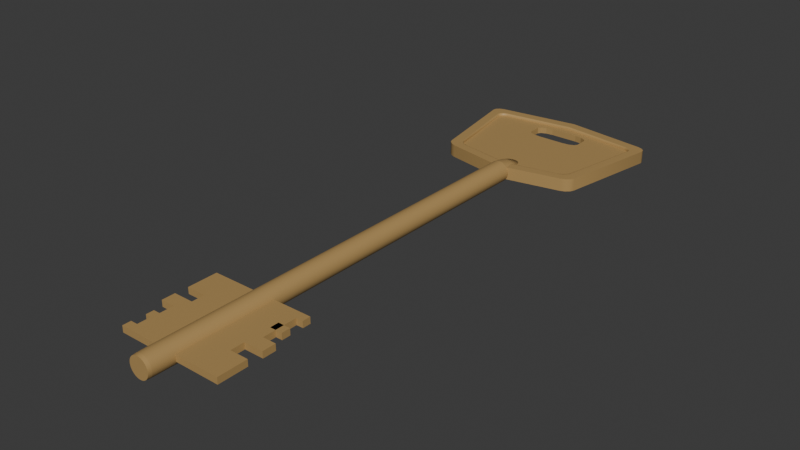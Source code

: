 # Source: key1.blend  (saved by Blender 4.5.87; exported with 4.5.12 LTS)
import bpy
from mathutils import Matrix  # noqa: F401  (used for matrix-valued properties, if any)

bpy.ops.wm.read_factory_settings(use_empty=True)
scene = bpy.context.scene
scene.name = 'Scene'

# ---- materials (node trees are filled in below, after node groups)
mat_gold = bpy.data.materials.new('gold')
mat_gold.alpha_threshold = 0.0
mat_gold.roughness = 0.5
mat_gold.line_color = (0.0, 0.0, 0.0, 1.0)

# ---- material node trees
mat_gold.use_nodes = True; mat_gold.node_tree.nodes.clear()
_N = mat_gold.node_tree.nodes; _L = mat_gold.node_tree.links
n0 = _N.new('ShaderNodeOutputMaterial'); n0.name = 'Material Output'; n0.location = (300, 300)
n1 = _N.new('ShaderNodeBsdfPrincipled'); n1.name = 'Principled BSDF'; n1.location = (10, 300)
n1.inputs[0].default_value = (0.4452, 0.2831, 0.1046, 1.0)
n1.inputs[3].default_value = 1.45
_L.new(n1.outputs[0], n0.inputs[0])
n0.is_active_output = True

# ---- world
world_world = bpy.data.worlds.new('World'); scene.world = world_world
world_world.use_nodes = True; world_world.node_tree.nodes.clear()
_N = world_world.node_tree.nodes; _L = world_world.node_tree.links
n0 = _N.new('ShaderNodeOutputWorld'); n0.name = 'World Output'; n0.location = (300, 300)
n1 = _N.new('ShaderNodeBackground'); n1.name = 'Background'; n1.location = (10, 300)
n1.inputs[0].default_value = (0.05088, 0.05088, 0.05088, 1.0)
_L.new(n1.outputs[0], n0.inputs[0])
n0.is_active_output = True
world_world.color = (0.05088, 0.05088, 0.05088)
world_world.sun_shadow_jitter_overblur = 0.0

# ---- meshes
me_x = bpy.data.meshes.new('Куб')
me_x.from_pydata([(-0.02314, 0.01566, -0.002), (-0.02314, 0.01566, 0.002), (-0.02314, 0.07794, -0.002), (-0.02314, 0.07794, 0.002), (0.02314, 0.01566, -0.002), (0.02314, 0.01566, 0.002), (0.02314, 0.07794, -0.002), (0.02314, 0.07794, 0.002), (-0.02314, 0.03394, -0.002), (-0.02314, 0.03394, 0.002), (0.02314, 0.03394, -0.002), (0.02314, 0.03394, 0.002), (-0.02314, 0.02906, -0.002), (0.02314, 0.02906, 0.002), (-0.02314, 0.02906, 0.002), (0.02314, 0.02906, -0.002), (-0.02314, 0.02084, -0.002), (0.02314, 0.02084, 0.002), (-0.02314, 0.02084, 0.002), (0.02314, 0.02084, -0.002), (-0.03166, 0.01566, -0.002), (-0.03166, 0.01566, 0.002), (-0.03166, 0.02084, -0.002), (-0.03166, 0.02084, 0.002), (-0.03098, 0.03394, -0.002), (-0.03098, 0.03394, 0.002), (-0.03098, 0.02906, -0.002), (-0.03098, 0.02906, 0.002), (0.03447, 0.01566, -0.002), (0.03447, 0.01566, 0.002), (0.03447, 0.03394, -0.002), (0.03447, 0.03394, 0.002), (0.03447, 0.02906, 0.002), (0.03447, 0.02906, -0.002), (0.03447, 0.02084, 0.002), (0.03447, 0.02084, -0.002), (-0.02723, 0.02906, -0.002), (-0.02723, 0.02906, 0.002), (-0.02723, 0.02084, -0.002), (-0.02723, 0.02084, 0.002), (-0.02314, 0.0426, 0.002), (0.02314, 0.0426, -0.002), (-0.02314, 0.0426, -0.002), (0.02314, 0.0426, 0.002), (-0.02314, 0.05093, 0.002), (0.02314, 0.05093, -0.002), (-0.02314, 0.05093, -0.002), (0.02314, 0.05093, 0.002), (-0.03566, 0.0426, 0.002), (-0.03566, 0.0426, -0.002), (-0.03566, 0.05093, 0.002), (-0.03566, 0.05093, -0.002), (-0.0268, 0.03394, -0.002), (-0.0268, 0.03394, 0.002), (-0.0268, 0.0426, 0.002), (-0.0268, 0.0426, -0.002), (0.03498, 0.0426, -0.002), (0.03498, 0.0426, 0.002), (0.03498, 0.05093, -0.002), (0.03498, 0.05093, 0.002), (-0.02314, 0.059, 0.002), (0.02314, 0.059, -0.002), (-0.02314, 0.059, -0.002), (0.02314, 0.059, 0.002), (-0.03532, 0.07794, -0.002), (-0.03532, 0.07794, 0.002), (-0.03532, 0.059, 0.002), (-0.03532, 0.059, -0.002), (-0.02314, 0.06449, 0.002), (0.02314, 0.06449, -0.002), (-0.02314, 0.06449, -0.002), (0.02314, 0.06449, 0.002), (-0.03532, 0.06449, 0.002), (-0.03532, 0.06449, -0.002), (-0.02314, 0.07275, 0.002), (0.02314, 0.07275, -0.002), (-0.03532, 0.07275, 0.002), (-0.02314, 0.07275, -0.002), (0.02314, 0.07275, 0.002), (-0.03532, 0.07275, -0.002), (0.03098, 0.07794, -0.002), (0.03098, 0.07794, 0.002), (0.03098, 0.07275, -0.002), (0.03098, 0.07275, 0.002), (0.03081, 0.059, -0.002), (0.03081, 0.059, 0.002), (0.03081, 0.06449, -0.002), (0.03081, 0.06449, 0.002), (0.02672, 0.05093, -0.002), (0.02672, 0.05093, 0.002), (0.02672, 0.059, -0.002), (0.02672, 0.059, 0.002), (0.02672, 0.06449, -0.002), (0.02672, 0.06449, 0.002), (0.02672, 0.07275, -0.002), (0.02672, 0.07275, 0.002), (0.0, 0.364, 0.004), (0.0, 0.276, 0.004), (0.0, 0.3572, 0.002), (0.0, 0.2828, 0.002), (0.0, 0.276, -0.004), (0.0, 0.364, -0.004), (0.0, 0.3572, -0.002), (0.0, 0.2828, -0.002), (0.0399, 0.2842, 0.004), (0.04626, 0.2897, 0.004), (0.04169, 0.2887, 0.004), (0.0428, 0.2854, 0.004), (0.04513, 0.2874, 0.004), (0.04626, 0.2897, -0.004), (0.0399, 0.2842, -0.004), (0.04169, 0.2887, -0.004), (0.04513, 0.2874, -0.004), (0.0428, 0.2854, -0.004), (0.05723, 0.3517, 0.004), (0.05229, 0.3568, 0.004), (0.05383, 0.353, 0.004), (0.05685, 0.3539, 0.004), (0.05504, 0.3558, 0.004), (0.05229, 0.3568, -0.004), (0.05723, 0.3517, -0.004), (0.05383, 0.353, -0.004), (0.05504, 0.3558, -0.004), (0.05685, 0.3539, -0.004), (0.04169, 0.2887, 0.004), (0.03391, 0.2895, 0.002), (0.04033, 0.295, 0.002), (0.03682, 0.2906, 0.002), (0.03917, 0.2926, 0.002), (0.04169, 0.2887, -0.004), (0.04033, 0.295, -0.002), (0.03391, 0.2895, -0.002), (0.03917, 0.2926, -0.002), (0.03682, 0.2906, -0.002), (0.05383, 0.353, 0.004), (0.04987, 0.3463, 0.002), (0.04497, 0.3514, 0.002), (0.04951, 0.3486, 0.002), (0.04772, 0.3504, 0.002), (0.05383, 0.353, -0.004), (0.04497, 0.3514, -0.002), (0.04987, 0.3463, -0.002), (0.04772, 0.3504, -0.002), (0.04951, 0.3486, -0.002), (0.0, 0.2819, 0.004), (0.0, 0.2828, 0.00388), (0.0, 0.2825, 0.003965), (0.0, 0.3572, 0.00388), (0.0, 0.3582, 0.004), (0.0, 0.3575, 0.003965), (0.04085, 0.2925, 0.004), (0.04033, 0.295, 0.00388), (0.04048, 0.2942, 0.003965), (0.03391, 0.2895, 0.00388), (0.03699, 0.2892, 0.004), (0.03481, 0.2894, 0.003965), (0.03917, 0.2926, 0.00388), (0.04015, 0.2911, 0.004), (0.03946, 0.2922, 0.003965), (0.03682, 0.2906, 0.00388), (0.03872, 0.2899, 0.004), (0.03738, 0.2904, 0.003965), (0.04796, 0.3519, 0.004), (0.04497, 0.3514, 0.00388), (0.04584, 0.3515, 0.003965), (0.04987, 0.3463, 0.00388), (0.05123, 0.3486, 0.004), (0.05027, 0.347, 0.003965), (0.04772, 0.3504, 0.00388), (0.04976, 0.3513, 0.004), (0.04831, 0.3507, 0.003965), (0.04951, 0.3486, 0.00388), (0.05096, 0.35, 0.004), (0.04994, 0.349, 0.003965), (0.0, 0.3582, -0.004), (0.0, 0.3572, -0.00388), (0.0, 0.3575, -0.003965), (0.0, 0.2828, -0.00388), (0.0, 0.2819, -0.004), (0.0, 0.2825, -0.003965), (0.03699, 0.2892, -0.004), (0.03391, 0.2895, -0.00388), (0.03481, 0.2894, -0.003965), (0.04033, 0.295, -0.00388), (0.04085, 0.2925, -0.004), (0.04048, 0.2942, -0.003965), (0.03682, 0.2906, -0.00388), (0.03872, 0.2899, -0.004), (0.03738, 0.2904, -0.003965), (0.03917, 0.2926, -0.00388), (0.04015, 0.2911, -0.004), (0.03946, 0.2922, -0.003965), (0.05123, 0.3486, -0.004), (0.04987, 0.3463, -0.00388), (0.05027, 0.347, -0.003965), (0.04497, 0.3514, -0.00388), (0.04796, 0.3519, -0.004), (0.04584, 0.3515, -0.003965), (0.04951, 0.3486, -0.00388), (0.05096, 0.35, -0.004), (0.04994, 0.349, -0.003965), (0.04772, 0.3504, -0.00388), (0.04976, 0.3513, -0.004), (0.04831, 0.3507, -0.003965), (-0.0399, 0.2842, 0.004), (-0.04626, 0.2897, 0.004), (-0.04169, 0.2887, 0.004), (-0.0428, 0.2854, 0.004), (-0.04513, 0.2874, 0.004), (-0.04626, 0.2897, -0.004), (-0.0399, 0.2842, -0.004), (-0.04169, 0.2887, -0.004), (-0.04513, 0.2874, -0.004), (-0.0428, 0.2854, -0.004), (-0.05723, 0.3517, 0.004), (-0.05229, 0.3568, 0.004), (-0.05383, 0.353, 0.004), (-0.05685, 0.3539, 0.004), (-0.05504, 0.3558, 0.004), (-0.05229, 0.3568, -0.004), (-0.05723, 0.3517, -0.004), (-0.05383, 0.353, -0.004), (-0.05504, 0.3558, -0.004), (-0.05685, 0.3539, -0.004), (-0.04169, 0.2887, 0.004), (-0.03391, 0.2895, 0.002), (-0.04033, 0.295, 0.002), (-0.03682, 0.2906, 0.002), (-0.03917, 0.2926, 0.002), (-0.04169, 0.2887, -0.004), (-0.04033, 0.295, -0.002), (-0.03391, 0.2895, -0.002), (-0.03917, 0.2926, -0.002), (-0.03682, 0.2906, -0.002), (-0.05383, 0.353, 0.004), (-0.04987, 0.3463, 0.002), (-0.04497, 0.3514, 0.002), (-0.04951, 0.3486, 0.002), (-0.04772, 0.3504, 0.002), (-0.05383, 0.353, -0.004), (-0.04497, 0.3514, -0.002), (-0.04987, 0.3463, -0.002), (-0.04772, 0.3504, -0.002), (-0.04951, 0.3486, -0.002), (-0.04085, 0.2925, 0.004), (-0.04033, 0.295, 0.00388), (-0.04048, 0.2942, 0.003965), (-0.03391, 0.2895, 0.00388), (-0.03699, 0.2892, 0.004), (-0.03481, 0.2894, 0.003965), (-0.03917, 0.2926, 0.00388), (-0.04015, 0.2911, 0.004), (-0.03946, 0.2922, 0.003965), (-0.03682, 0.2906, 0.00388), (-0.03872, 0.2899, 0.004), (-0.03738, 0.2904, 0.003965), (-0.04796, 0.3519, 0.004), (-0.04497, 0.3514, 0.00388), (-0.04584, 0.3515, 0.003965), (-0.04987, 0.3463, 0.00388), (-0.05123, 0.3486, 0.004), (-0.05027, 0.347, 0.003965), (-0.04772, 0.3504, 0.00388), (-0.04976, 0.3513, 0.004), (-0.04831, 0.3507, 0.003965), (-0.04951, 0.3486, 0.00388), (-0.05096, 0.35, 0.004), (-0.04994, 0.349, 0.003965), (-0.03699, 0.2892, -0.004), (-0.03391, 0.2895, -0.00388), (-0.03481, 0.2894, -0.003965), (-0.04033, 0.295, -0.00388), (-0.04085, 0.2925, -0.004), (-0.04048, 0.2942, -0.003965), (-0.03682, 0.2906, -0.00388), (-0.03872, 0.2899, -0.004), (-0.03738, 0.2904, -0.003965), (-0.03917, 0.2926, -0.00388), (-0.04015, 0.2911, -0.004), (-0.03946, 0.2922, -0.003965), (-0.05123, 0.3486, -0.004), (-0.04987, 0.3463, -0.00388), (-0.05027, 0.347, -0.003965), (-0.04497, 0.3514, -0.00388), (-0.04796, 0.3519, -0.004), (-0.04584, 0.3515, -0.003965), (-0.04951, 0.3486, -0.00388), (-0.05096, 0.35, -0.004), (-0.04994, 0.349, -0.003965), (-0.04772, 0.3504, -0.00388), (-0.04976, 0.3513, -0.004), (-0.04831, 0.3507, -0.003965), (0.0, 0.2935, 0.002019), (0.001313, 0.2935, 0.00198), (0.002575, 0.2935, 0.001865), (0.003739, 0.2935, 0.001679), (0.004759, 0.2935, 0.001428), (0.005596, 0.2935, 0.001122), (0.006218, 0.2935, 0.0007726), (0.006601, 0.2935, 0.0003939), (0.00673, 0.2935, 4.295e-09), (0.006601, 0.2935, -0.0003939), (0.006218, 0.2935, -0.0007726), (0.005596, 0.2935, -0.001122), (0.004759, 0.2935, -0.001428), (0.003739, 0.2935, -0.001679), (0.002575, 0.2935, -0.001865), (0.001313, 0.2935, -0.00198), (0.0, 0.2935, -0.002019), (-0.001313, 0.2935, -0.00198), (-0.002575, 0.2935, -0.001865), (-0.003739, 0.2935, -0.001679), (-0.004759, 0.2935, -0.001428), (-0.005596, 0.2935, -0.001122), (-0.006218, 0.2935, -0.0007726), (-0.006601, 0.2935, -0.0003939), (-0.00673, 0.2935, 4.295e-09), (-0.006601, 0.2935, 0.0003939), (-0.006218, 0.2935, 0.0007726), (-0.005596, 0.2935, 0.001122), (-0.004759, 0.2935, 0.001428), (-0.003739, 0.2935, 0.001679), (-0.002575, 0.2935, 0.001865), (-0.001313, 0.2935, 0.00198), (0.0, 0.277, 0.00673), (0.001313, 0.277, 0.006601), (0.002575, 0.277, 0.006218), (0.003739, 0.277, 0.005596), (0.004759, 0.277, 0.004759), (0.005596, 0.277, 0.003739), (0.006218, 0.277, 0.002575), (0.006601, 0.277, 0.001313), (0.00673, 0.277, 3.65e-09), (0.006601, 0.277, -0.001313), (0.006218, 0.277, -0.002575), (0.005596, 0.277, -0.003739), (0.004759, 0.277, -0.004759), (0.003739, 0.277, -0.005596), (0.002575, 0.277, -0.006218), (0.001313, 0.277, -0.006601), (0.0, 0.277, -0.00673), (-0.001313, 0.277, -0.006601), (-0.002575, 0.277, -0.006218), (-0.003739, 0.277, -0.005596), (-0.004759, 0.277, -0.004759), (-0.005596, 0.277, -0.003739), (-0.006218, 0.277, -0.002575), (-0.006601, 0.277, -0.001313), (-0.00673, 0.277, 3.65e-09), (-0.006601, 0.277, 0.001313), (-0.006218, 0.277, 0.002575), (-0.005596, 0.277, 0.003739), (-0.004759, 0.277, 0.004759), (-0.003739, 0.277, 0.005596), (-0.002575, 0.277, 0.006218), (-0.001313, 0.277, 0.006601), (0.001313, 0.2841, 0.005281), (0.002575, 0.2841, 0.004974), (0.003739, 0.2841, 0.004477), (0.004759, 0.2841, 0.003807), (0.005596, 0.2841, 0.002991), (0.006218, 0.2841, 0.00206), (0.006601, 0.2841, 0.00105), (0.00673, 0.2841, 3.958e-09), (0.006601, 0.2841, -0.00105), (0.006218, 0.2841, -0.00206), (0.005596, 0.2841, -0.002991), (0.004759, 0.2841, -0.003807), (0.003739, 0.2841, -0.004477), (0.002575, 0.2841, -0.004974), (0.001313, 0.2841, -0.005281), (0.0, 0.2841, -0.005384), (-0.001313, 0.2841, -0.005281), (-0.002575, 0.2841, -0.004974), (-0.003739, 0.2841, -0.004477), (-0.004759, 0.2841, -0.003807), (-0.005596, 0.2841, -0.002991), (-0.006218, 0.2841, -0.00206), (-0.006601, 0.2841, -0.00105), (-0.00673, 0.2841, 3.958e-09), (-0.006601, 0.2841, 0.00105), (-0.006218, 0.2841, 0.00206), (-0.005596, 0.2841, 0.002991), (-0.004759, 0.2841, 0.003807), (-0.003739, 0.2841, 0.004477), (-0.002575, 0.2841, 0.004974), (-0.001313, 0.2841, 0.005281), (0.0, 0.2841, 0.005384), (0.0, -2.866e-06, 0.006392), (0.0, 0.007334, 0.00673), (0.0, 0.002146, 0.006631), (0.001247, -2.866e-06, 0.006269), (0.001313, 0.007334, 0.006601), (0.001294, 0.002146, 0.006504), (0.002446, -2.866e-06, 0.005905), (0.002575, 0.007334, 0.006218), (0.002538, 0.002146, 0.006126), (0.003551, -2.866e-06, 0.005315), (0.003739, 0.007334, 0.005596), (0.003684, 0.002146, 0.005513), (0.00452, -2.866e-06, 0.00452), (0.004759, 0.007334, 0.004759), (0.004689, 0.002146, 0.004689), (0.005315, -2.866e-06, 0.003551), (0.005596, 0.007334, 0.003739), (0.005513, 0.002146, 0.003684), (0.005905, -2.866e-06, 0.002446), (0.006218, 0.007334, 0.002575), (0.006126, 0.002146, 0.002538), (0.006269, -2.866e-06, 0.001247), (0.006601, 0.007334, 0.001313), (0.006504, 0.002146, 0.001294), (0.006392, -2.866e-06, -8.459e-09), (0.00673, 0.007334, -8.139e-09), (0.006631, 0.002146, -8.366e-09), (0.006269, -2.866e-06, -0.001247), (0.006601, 0.007334, -0.001313), (0.006504, 0.002146, -0.001294), (0.005905, -2.866e-06, -0.002446), (0.006218, 0.007334, -0.002575), (0.006126, 0.002146, -0.002538), (0.005315, -2.866e-06, -0.003551), (0.005596, 0.007334, -0.003739), (0.005513, 0.002146, -0.003684), (0.00452, -2.866e-06, -0.00452), (0.004759, 0.007334, -0.004759), (0.004689, 0.002146, -0.004689), (0.003551, -2.866e-06, -0.005315), (0.003739, 0.007334, -0.005596), (0.003684, 0.002146, -0.005513), (0.002446, -2.866e-06, -0.005905), (0.002575, 0.007334, -0.006218), (0.002538, 0.002146, -0.006126), (0.001247, -2.866e-06, -0.006269), (0.001313, 0.007334, -0.006601), (0.001294, 0.002146, -0.006504), (0.0, -2.866e-06, -0.006392), (0.0, 0.007334, -0.00673), (0.0, 0.002146, -0.006631), (-0.001247, -2.866e-06, -0.006269), (-0.001313, 0.007334, -0.006601), (-0.001294, 0.002146, -0.006504), (-0.002446, -2.866e-06, -0.005905), (-0.002575, 0.007334, -0.006218), (-0.002538, 0.002146, -0.006126), (-0.003551, -2.866e-06, -0.005315), (-0.003739, 0.007334, -0.005596), (-0.003684, 0.002146, -0.005513), (-0.00452, -2.866e-06, -0.00452), (-0.004759, 0.007334, -0.004759), (-0.004689, 0.002146, -0.004689), (-0.005315, -2.866e-06, -0.003551), (-0.005596, 0.007334, -0.003739), (-0.005513, 0.002146, -0.003684), (-0.005905, -2.866e-06, -0.002446), (-0.006218, 0.007334, -0.002575), (-0.006126, 0.002146, -0.002538), (-0.006269, -2.866e-06, -0.001247), (-0.006601, 0.007334, -0.001313), (-0.006504, 0.002146, -0.001294), (-0.006392, -2.866e-06, -8.459e-09), (-0.00673, 0.007334, -8.139e-09), (-0.006631, 0.002146, -8.366e-09), (-0.006269, -2.866e-06, 0.001247), (-0.006601, 0.007334, 0.001313), (-0.006504, 0.002146, 0.001294), (-0.005905, -2.866e-06, 0.002446), (-0.006218, 0.007334, 0.002575), (-0.006126, 0.002146, 0.002538), (-0.005315, -2.866e-06, 0.003551), (-0.005596, 0.007334, 0.003739), (-0.005513, 0.002146, 0.003684), (-0.00452, -2.866e-06, 0.00452), (-0.004759, 0.007334, 0.004759), (-0.004689, 0.002146, 0.004689), (-0.003551, -2.866e-06, 0.005315), (-0.003739, 0.007334, 0.005596), (-0.003684, 0.002146, 0.005513), (-0.002446, -2.866e-06, 0.005905), (-0.002575, 0.007334, 0.006218), (-0.002538, 0.002146, 0.006126), (-0.001247, -2.866e-06, 0.006269), (-0.001313, 0.007334, 0.006601), (-0.001294, 0.002146, 0.006504), (0.0, 0.3356, -0.002), (0.0, 0.3514, -0.002), (0.008882, 0.3356, -0.002), (0.008882, 0.3514, -0.002), (0.01332, 0.3361, -0.002), (0.01776, 0.3474, -0.002), (0.01776, 0.3395, -0.002), (0.01657, 0.3375, -0.002), (0.01332, 0.3508, -0.002), (0.01657, 0.3494, -0.002), (0.0, 0.3514, 0.002), (0.0, 0.3356, 0.002), (0.008882, 0.3514, 0.002), (0.008882, 0.3356, 0.002), (0.01332, 0.3361, 0.002), (0.01776, 0.3474, 0.002), (0.01776, 0.3395, 0.002), (0.01657, 0.3375, 0.002), (0.01332, 0.3508, 0.002), (0.01657, 0.3494, 0.002), (-0.01776, 0.3474, -0.002), (-0.01776, 0.3395, -0.002), (-0.01657, 0.3375, -0.002), (-0.01657, 0.3494, -0.002), (-0.008882, 0.3514, -0.002), (-0.01332, 0.3361, -0.002), (-0.008882, 0.3356, -0.002), (-0.01332, 0.3508, -0.002), (-0.01776, 0.3395, 0.002), (-0.01776, 0.3474, 0.002), (-0.01657, 0.3494, 0.002), (-0.01657, 0.3375, 0.002), (-0.008882, 0.3356, 0.002), (-0.008882, 0.3514, 0.002), (-0.01332, 0.3361, 0.002), (-0.01332, 0.3508, 0.002)], [], [(74, 3, 65, 76), (2, 3, 7, 6), (17, 5, 29, 34), (4, 5, 1, 0), (16, 19, 4, 0), (17, 18, 1, 5), (43, 40, 9, 11), (42, 41, 10, 8), (41, 43, 11, 10), (9, 8, 24, 25), (16, 18, 39, 38), (11, 9, 14, 13), (8, 10, 15, 12), (11, 13, 32, 31), (0, 1, 21, 20), (13, 14, 18, 17), (12, 15, 19, 16), (19, 15, 33, 35), (20, 21, 23, 22), (18, 16, 22, 23), (1, 18, 23, 21), (16, 0, 20, 22), (26, 27, 25, 24), (14, 9, 25, 27), (12, 14, 27, 26), (8, 12, 26, 24), (35, 34, 29, 28), (30, 31, 32, 33), (33, 32, 34, 35), (4, 19, 35, 28), (5, 4, 28, 29), (13, 17, 34, 32), (10, 11, 31, 30), (15, 10, 30, 33), (38, 39, 37, 36), (12, 16, 38, 36), (14, 12, 36, 37), (18, 14, 37, 39), (47, 43, 57, 59), (46, 45, 41, 42), (47, 44, 40, 43), (42, 8, 52, 55), (63, 60, 44, 47), (62, 61, 45, 46), (69, 61, 90, 92), (40, 44, 50, 48), (49, 48, 50, 51), (44, 46, 51, 50), (46, 42, 49, 51), (42, 40, 48, 49), (52, 53, 54, 55), (9, 40, 54, 53), (8, 9, 53, 52), (40, 42, 55, 54), (58, 59, 57, 56), (45, 47, 59, 58), (43, 41, 56, 57), (41, 45, 58, 56), (71, 63, 85, 87), (70, 69, 61, 62), (71, 68, 60, 63), (46, 44, 60, 62), (79, 76, 65, 64), (62, 60, 66, 67), (3, 2, 64, 65), (70, 62, 67, 73), (77, 70, 73, 79), (67, 66, 72, 73), (78, 74, 68, 71), (77, 75, 69, 70), (75, 78, 95, 94), (60, 68, 72, 66), (75, 6, 80, 82), (2, 6, 75, 77), (7, 3, 74, 78), (2, 77, 79, 64), (73, 72, 76, 79), (68, 74, 76, 72), (80, 81, 83, 82), (78, 75, 82, 83), (7, 78, 83, 81), (6, 7, 81, 80), (86, 87, 85, 84), (61, 69, 86, 84), (63, 61, 84, 85), (69, 71, 87, 86), (90, 91, 89, 88), (94, 95, 93, 92), (61, 63, 91, 90), (45, 61, 90, 88), (47, 45, 88, 89), (63, 47, 89, 91), (69, 75, 94, 92), (78, 71, 93, 95), (71, 69, 92, 93), (71, 63, 91, 93), (102, 140, 142, 143, 141, 130, 132, 133, 131, 103, 484, 486, 488, 491, 490, 489, 493, 492, 487, 485), (159, 127, 125, 153), (163, 147, 98, 136), (124, 106, 105, 114, 116, 134, 166, 150), (101, 96, 115, 119), (137, 138, 136, 98, 494, 496, 502, 503, 499, 500, 501, 498, 497, 495, 99, 125, 127, 128, 126, 135), (145, 153, 125, 99), (180, 129, 111, 110, 100, 178), (181, 177, 103, 131), (186, 133, 132, 189), (139, 121, 120, 109, 111, 129, 184, 192), (104, 107, 106), (107, 108, 106), (108, 105, 106), (109, 112, 111), (112, 113, 111), (113, 110, 111), (104, 110, 113, 107), (107, 113, 112, 108), (108, 112, 109, 105), (110, 104, 97, 100), (114, 117, 116), (117, 118, 116), (118, 115, 116), (119, 122, 121), (122, 123, 121), (123, 120, 121), (114, 120, 123, 117), (117, 123, 122, 118), (118, 122, 119, 115), (120, 114, 105, 109), (151, 126, 128, 156), (162, 169, 134), (156, 128, 127, 159), (151, 165, 135, 126), (157, 160, 124), (160, 154, 124), (150, 157, 124), (181, 131, 133, 186), (192, 199, 139), (193, 183, 130, 141), (189, 132, 130, 183), (187, 190, 129), (190, 184, 129), (180, 187, 129), (138, 168, 163, 136), (137, 171, 168, 138), (172, 166, 134), (169, 172, 134), (135, 165, 171, 137), (162, 134, 116, 115, 96, 148), (143, 198, 193, 141), (142, 201, 198, 143), (202, 196, 139), (199, 202, 139), (140, 195, 201, 142), (196, 174, 101, 119, 121, 139), (151, 156, 158, 152), (152, 158, 157, 150), (156, 159, 161, 158), (158, 161, 160, 157), (159, 153, 155, 161), (161, 155, 154, 160), (153, 145, 146, 155), (155, 146, 144, 154), (163, 168, 170, 164), (164, 170, 169, 162), (168, 171, 173, 170), (170, 173, 172, 169), (171, 165, 167, 173), (173, 167, 166, 172), (162, 148, 149, 164), (164, 149, 147, 163), (150, 166, 167, 152), (152, 167, 165, 151), (154, 144, 97, 104, 106, 124), (181, 186, 188, 182), (182, 188, 187, 180), (186, 189, 191, 188), (188, 191, 190, 187), (189, 183, 185, 191), (191, 185, 184, 190), (180, 178, 179, 182), (182, 179, 177, 181), (193, 198, 200, 194), (194, 200, 199, 192), (198, 201, 203, 200), (200, 203, 202, 199), (201, 195, 197, 203), (203, 197, 196, 202), (174, 196, 197, 176), (176, 197, 195, 175), (183, 193, 194, 185), (185, 194, 192, 184), (175, 195, 140, 102), (243, 242, 240, 102, 485, 508, 511, 507, 504, 505, 506, 509, 510, 484, 103, 231, 233, 232, 230, 241), (253, 247, 225, 227), (257, 236, 98, 147), (260, 234, 216, 214, 205, 206, 224, 244), (101, 219, 215, 96), (494, 98, 236, 238, 237, 235, 226, 228, 227, 225, 99, 495, 516, 518, 515, 512, 513, 514, 519, 517), (145, 99, 225, 247), (268, 178, 100, 210, 211, 229), (269, 231, 103, 177), (274, 277, 232, 233), (272, 229, 211, 209, 220, 221, 239, 280), (204, 206, 207), (207, 206, 208), (208, 206, 205), (209, 211, 212), (212, 211, 213), (213, 211, 210), (204, 207, 213, 210), (207, 208, 212, 213), (208, 205, 209, 212), (210, 100, 97, 204), (214, 216, 217), (217, 216, 218), (218, 216, 215), (219, 221, 222), (222, 221, 223), (223, 221, 220), (214, 217, 223, 220), (217, 218, 222, 223), (218, 215, 219, 222), (220, 209, 205, 214), (245, 250, 228, 226), (256, 234, 263), (250, 253, 227, 228), (245, 226, 235, 259), (251, 224, 254), (254, 224, 248), (244, 224, 251), (269, 274, 233, 231), (280, 239, 287), (281, 241, 230, 271), (277, 271, 230, 232), (275, 229, 278), (278, 229, 272), (268, 229, 275), (238, 236, 257, 262), (237, 238, 262, 265), (266, 234, 260), (263, 234, 266), (235, 237, 265, 259), (256, 148, 96, 215, 216, 234), (243, 241, 281, 286), (242, 243, 286, 289), (290, 239, 284), (287, 239, 290), (240, 242, 289, 283), (284, 239, 221, 219, 101, 174), (245, 246, 252, 250), (246, 244, 251, 252), (250, 252, 255, 253), (252, 251, 254, 255), (253, 255, 249, 247), (255, 254, 248, 249), (247, 249, 146, 145), (249, 248, 144, 146), (257, 258, 264, 262), (258, 256, 263, 264), (262, 264, 267, 265), (264, 263, 266, 267), (265, 267, 261, 259), (267, 266, 260, 261), (256, 258, 149, 148), (258, 257, 147, 149), (244, 246, 261, 260), (246, 245, 259, 261), (248, 224, 206, 204, 97, 144), (269, 270, 276, 274), (270, 268, 275, 276), (274, 276, 279, 277), (276, 275, 278, 279), (277, 279, 273, 271), (279, 278, 272, 273), (268, 270, 179, 178), (270, 269, 177, 179), (281, 282, 288, 286), (282, 280, 287, 288), (286, 288, 291, 289), (288, 287, 290, 291), (289, 291, 285, 283), (291, 290, 284, 285), (174, 176, 285, 284), (176, 175, 283, 285), (271, 273, 282, 281), (273, 272, 280, 282), (175, 102, 240, 283), (355, 482, 389, 324), (326, 395, 398, 327), (327, 398, 401, 328), (328, 401, 404, 329), (329, 404, 407, 330), (330, 407, 410, 331), (331, 410, 413, 332), (332, 413, 416, 333), (333, 416, 419, 334), (334, 419, 422, 335), (335, 422, 425, 336), (336, 425, 428, 337), (337, 428, 431, 338), (338, 431, 434, 339), (339, 434, 437, 340), (340, 437, 440, 341), (341, 440, 443, 342), (342, 443, 446, 343), (343, 446, 449, 344), (344, 449, 452, 345), (345, 452, 455, 346), (346, 455, 458, 347), (347, 458, 461, 348), (348, 461, 464, 349), (349, 464, 467, 350), (350, 467, 470, 351), (351, 470, 473, 352), (352, 473, 476, 353), (353, 476, 479, 354), (354, 479, 482, 355), (324, 389, 392, 325), (325, 392, 395, 326), (323, 292, 293, 294, 295, 296, 297, 298, 299, 300, 301, 302, 303, 304, 305, 306, 307, 308, 309, 310, 311, 312, 313, 314, 315, 316, 317, 318, 319, 320, 321, 322), (386, 355, 324, 387), (385, 354, 355, 386), (384, 353, 354, 385), (383, 352, 353, 384), (382, 351, 352, 383), (381, 350, 351, 382), (380, 349, 350, 381), (379, 348, 349, 380), (378, 347, 348, 379), (377, 346, 347, 378), (376, 345, 346, 377), (375, 344, 345, 376), (374, 343, 344, 375), (373, 342, 343, 374), (372, 341, 342, 373), (371, 340, 341, 372), (370, 339, 340, 371), (369, 338, 339, 370), (368, 337, 338, 369), (367, 336, 337, 368), (366, 335, 336, 367), (365, 334, 335, 366), (364, 333, 334, 365), (363, 332, 333, 364), (362, 331, 332, 363), (361, 330, 331, 362), (360, 329, 330, 361), (359, 328, 329, 360), (358, 327, 328, 359), (357, 326, 327, 358), (356, 325, 326, 357), (387, 324, 325, 356), (292, 387, 356, 293), (293, 356, 357, 294), (294, 357, 358, 295), (295, 358, 359, 296), (296, 359, 360, 297), (297, 360, 361, 298), (298, 361, 362, 299), (299, 362, 363, 300), (300, 363, 364, 301), (301, 364, 365, 302), (302, 365, 366, 303), (303, 366, 367, 304), (304, 367, 368, 305), (305, 368, 369, 306), (306, 369, 370, 307), (307, 370, 371, 308), (308, 371, 372, 309), (309, 372, 373, 310), (310, 373, 374, 311), (311, 374, 375, 312), (312, 375, 376, 313), (313, 376, 377, 314), (314, 377, 378, 315), (315, 378, 379, 316), (316, 379, 380, 317), (317, 380, 381, 318), (318, 381, 382, 319), (319, 382, 383, 320), (320, 383, 384, 321), (321, 384, 385, 322), (322, 385, 386, 323), (323, 386, 387, 292), (392, 389, 390, 393), (393, 390, 388, 391), (395, 392, 393, 396), (396, 393, 391, 394), (398, 395, 396, 399), (399, 396, 394, 397), (401, 398, 399, 402), (402, 399, 397, 400), (404, 401, 402, 405), (405, 402, 400, 403), (407, 404, 405, 408), (408, 405, 403, 406), (410, 407, 408, 411), (411, 408, 406, 409), (413, 410, 411, 414), (414, 411, 409, 412), (416, 413, 414, 417), (417, 414, 412, 415), (419, 416, 417, 420), (420, 417, 415, 418), (422, 419, 420, 423), (423, 420, 418, 421), (425, 422, 423, 426), (426, 423, 421, 424), (428, 425, 426, 429), (429, 426, 424, 427), (431, 428, 429, 432), (432, 429, 427, 430), (434, 431, 432, 435), (435, 432, 430, 433), (437, 434, 435, 438), (438, 435, 433, 436), (440, 437, 438, 441), (441, 438, 436, 439), (443, 440, 441, 444), (444, 441, 439, 442), (446, 443, 444, 447), (447, 444, 442, 445), (449, 446, 447, 450), (450, 447, 445, 448), (452, 449, 450, 453), (453, 450, 448, 451), (455, 452, 453, 456), (456, 453, 451, 454), (458, 455, 456, 459), (459, 456, 454, 457), (461, 458, 459, 462), (462, 459, 457, 460), (464, 461, 462, 465), (465, 462, 460, 463), (467, 464, 465, 468), (468, 465, 463, 466), (470, 467, 468, 471), (471, 468, 466, 469), (473, 470, 471, 474), (474, 471, 469, 472), (476, 473, 474, 477), (477, 474, 472, 475), (479, 476, 477, 480), (480, 477, 475, 478), (482, 479, 480, 483), (483, 480, 478, 481), (389, 482, 483, 390), (390, 483, 481, 388), (478, 481, 388, 391, 394, 397, 400, 403, 406, 409, 412, 415, 418, 421, 424, 427, 430, 433, 436, 439, 442, 445, 448, 451, 454, 457, 460, 463, 466, 469, 472, 475), (519, 511, 508, 517), (514, 507, 511, 519), (513, 504, 507, 514), (485, 487, 496, 494, 517, 508), (493, 489, 499, 503), (502, 492, 493, 503), (496, 487, 492, 502), (512, 505, 504, 513), (488, 486, 497, 498), (491, 488, 498, 501), (490, 491, 501, 500), (489, 490, 500, 499), (510, 509, 518, 516), (509, 506, 515, 518), (515, 506, 505, 512), (486, 484, 510, 516, 495, 497)])
me_x.polygons.foreach_set('use_smooth', [0, 0, 0, 0, 0, 0, 0, 0, 0, 0, 0, 0, 0, 0, 0, 0, 0, 0, 0, 0, 0, 0, 0, 0, 0, 0, 0, 0, 0, 0, 0, 0, 0, 0, 0, 0, 0, 0, 0, 0, 0, 0, 0, 0, 0, 0, 0, 0, 0, 0, 0, 0, 0, 0, 0, 0, 0, 0, 0, 0, 0, 0, 0, 0, 0, 0, 0, 0, 0, 0, 0, 0, 0, 0, 0, 0, 0, 0, 0, 0, 0, 0, 0, 0, 0, 0, 0, 0, 0, 0, 0, 0, 0, 0, 0, 0, 1, 1, 1, 1, 1, 1, 1, 1, 1, 1, 1, 1, 1, 1, 1, 1, 1, 1, 1, 1, 1, 1, 1, 1, 1, 1, 1, 1, 1, 1, 1, 1, 1, 1, 1, 1, 1, 1, 1, 1, 1, 1, 1, 1, 1, 1, 1, 1, 1, 1, 1, 1, 1, 1, 1, 1, 1, 1, 1, 1, 1, 1, 1, 1, 1, 1, 1, 1, 1, 1, 1, 1, 1, 1, 1, 1, 1, 1, 1, 1, 1, 1, 1, 1, 1, 1, 1, 1, 1, 1, 1, 1, 1, 1, 1, 1, 1, 1, 1, 1, 1, 1, 1, 1, 1, 1, 1, 1, 1, 1, 1, 1, 1, 1, 1, 1, 1, 1, 1, 1, 1, 1, 1, 1, 1, 1, 1, 1, 1, 1, 1, 1, 1, 1, 1, 1, 1, 1, 1, 1, 1, 1, 1, 1, 1, 1, 1, 1, 1, 1, 1, 1, 1, 1, 1, 1, 1, 1, 1, 1, 1, 1, 1, 1, 1, 1, 1, 1, 1, 1, 1, 1, 1, 1, 1, 1, 1, 1, 1, 1, 1, 1, 1, 1, 1, 1, 1, 1, 1, 1, 1, 1, 1, 1, 1, 1, 1, 1, 1, 1, 1, 1, 1, 1, 1, 1, 1, 1, 1, 1, 1, 1, 1, 1, 1, 1, 1, 1, 1, 1, 1, 1, 1, 1, 1, 1, 1, 1, 1, 1, 1, 1, 1, 1, 1, 1, 1, 1, 1, 1, 1, 1, 1, 1, 1, 1, 1, 1, 1, 1, 1, 1, 1, 1, 1, 1, 1, 1, 1, 1, 1, 1, 1, 1, 1, 1, 1, 1, 1, 1, 1, 1, 1, 1, 1, 1, 1, 1, 1, 1, 1, 1, 1, 1, 1, 1, 1, 1, 1, 1, 1, 1, 1, 1, 1, 1, 1, 1, 1, 1, 1, 1, 1, 1, 1, 1, 1, 1, 1, 1, 1, 1, 1, 1, 1, 1, 1, 1, 1, 1, 1, 1, 1, 1, 1, 1, 1, 1, 1, 1, 1, 1, 1, 1, 1, 1, 1, 1, 1, 1, 1, 1, 1, 1, 1, 1, 1, 1, 1, 1, 1, 1, 0, 0, 0, 0, 0, 0, 0, 0, 0, 0, 0, 0, 0, 0, 0, 0])
_k = set([(96, 115), (96, 215), (97, 100), (97, 104), (97, 204), (98, 136), (98, 236), (99, 125), (99, 225), (100, 110), (100, 210), (101, 119), (101, 219), (102, 140), (102, 240), (103, 131), (103, 231), (104, 107), (105, 108), (105, 114), (107, 108), (109, 112), (109, 120), (110, 113), (112, 113), (114, 117), (115, 118), (117, 118), (119, 122), (120, 123), (122, 123), (125, 127), (126, 128), (126, 135), (127, 128), (130, 132), (130, 141), (131, 133), (132, 133), (135, 137), (136, 138), (137, 138), (140, 142), (141, 143), (142, 143), (144, 154), (144, 248), (146, 155), (146, 249), (148, 162), (148, 256), (149, 164), (149, 258), (150, 166), (152, 158), (152, 167), (155, 161), (158, 161), (164, 170), (167, 173), (170, 173), (174, 196), (174, 284), (176, 197), (176, 285), (178, 180), (178, 268), (179, 182), (179, 270), (182, 188), (184, 192), (185, 191), (185, 194), (188, 191), (194, 200), (197, 203), (200, 203), (204, 207), (205, 208), (205, 214), (207, 208), (209, 212), (209, 220), (210, 213), (212, 213), (214, 217), (215, 218), (217, 218), (219, 222), (220, 223), (222, 223), (225, 227), (226, 228), (226, 235), (227, 228), (230, 232), (230, 241), (231, 233), (232, 233), (235, 237), (236, 238), (237, 238), (240, 242), (241, 243), (242, 243), (244, 260), (246, 252), (246, 261), (249, 255), (252, 255), (258, 264), (261, 267), (264, 267), (270, 276), (272, 280), (273, 279), (273, 282), (276, 279), (282, 288), (285, 291), (288, 291), (298, 299), (299, 300), (299, 362), (300, 301), (301, 302), (301, 364), (314, 315), (315, 316), (315, 378), (316, 317), (317, 318), (317, 380), (324, 325), (324, 355), (325, 326), (326, 327), (327, 328), (328, 329), (329, 330), (334, 335), (335, 336), (336, 337), (337, 338), (338, 339), (339, 340), (340, 341), (341, 342), (342, 343), (343, 344), (344, 345), (345, 346), (350, 351), (351, 352), (352, 353), (353, 354), (354, 355), (388, 391), (388, 481), (390, 393), (390, 483), (391, 394), (393, 396), (394, 397), (396, 399), (397, 400), (399, 402), (400, 403), (402, 405), (403, 406), (405, 408), (406, 409), (408, 411), (409, 412), (411, 414), (412, 415), (414, 417), (415, 418), (417, 420), (418, 421), (420, 423), (421, 424), (423, 426), (424, 427), (426, 429), (427, 430), (429, 432), (430, 433), (432, 435), (433, 436), (435, 438), (436, 439), (438, 441), (439, 442), (441, 444), (442, 445), (444, 447), (445, 448), (447, 450), (448, 451), (450, 453), (451, 454), (453, 456), (454, 457), (456, 459), (457, 460), (459, 462), (460, 463), (462, 465), (463, 466), (465, 468), (466, 469), (468, 471), (469, 472), (471, 474), (472, 475), (474, 477), (475, 478), (477, 480), (478, 481), (480, 483)])
me_x.attributes.new('sharp_edge', 'BOOLEAN', 'EDGE').data.foreach_set('value', [ (min(e.vertices), max(e.vertices)) in _k for e in me_x.edges])
_uv = me_x.uv_layers.new(name='UVКарта')
_uv.uv.foreach_set('vector', [0.875, 0.5208, 0.875, 0.5, 0.875, 0.5, 0.875, 0.5208, 0.375, 0.25, 0.625, 0.25, 0.625, 0.5, 0.375, 0.5, 0.625, 0.7292, 0.625, 0.75, 0.625, 0.75, 0.625, 0.7292, 0.375, 0.75, 0.625, 0.75, 0.625, 1.0, 0.375, 1.0, 0.125, 0.7292, 0.375, 0.7292, 0.375, 0.75, 0.125, 0.75, 0.625, 0.7292, 0.875, 0.7292, 0.875, 0.75, 0.625, 0.75, 0.625, 0.6419, 0.875, 0.6419, 0.875, 0.6766, 0.625, 0.6766, 0.125, 0.6419, 0.375, 0.6419, 0.375, 0.6766, 0.125, 0.6766, 0.375, 0.6419, 0.625, 0.6419, 0.625, 0.6766, 0.375, 0.6766, 0.625, 0.07336, 0.375, 0.07336, 0.375, 0.07336, 0.625, 0.07336, 0.375, 0.02079, 0.625, 0.02079, 0.625, 0.02079, 0.375, 0.02079, 0.625, 0.6766, 0.875, 0.6766, 0.875, 0.6962, 0.625, 0.6962, 0.125, 0.6766, 0.375, 0.6766, 0.375, 0.6962, 0.125, 0.6962, 0.625, 0.6766, 0.625, 0.6962, 0.625, 0.6962, 0.625, 0.6766, 0.375, 1.0, 0.625, 1.0, 0.625, 1.0, 0.375, 1.0, 0.625, 0.6962, 0.875, 0.6962, 0.875, 0.7292, 0.625, 0.7292, 0.125, 0.6962, 0.375, 0.6962, 0.375, 0.7292, 0.125, 0.7292, 0.375, 0.7292, 0.375, 0.6962, 0.375, 0.6962, 0.375, 0.7292, 0.375, 0.0, 0.625, 0.0, 0.625, 0.02079, 0.375, 0.02079, 0.625, 0.02079, 0.375, 0.02079, 0.375, 0.02079, 0.625, 0.02079, 0.875, 0.75, 0.875, 0.7292, 0.875, 0.7292, 0.875, 0.75, 0.125, 0.7292, 0.125, 0.75, 0.125, 0.75, 0.125, 0.7292, 0.375, 0.0538, 0.625, 0.0538, 0.625, 0.07336, 0.375, 0.07336, 0.875, 0.6962, 0.875, 0.6766, 0.875, 0.6766, 0.875, 0.6962, 0.375, 0.0538, 0.625, 0.0538, 0.625, 0.0538, 0.375, 0.0538, 0.125, 0.6766, 0.125, 0.6962, 0.125, 0.6962, 0.125, 0.6766, 0.375, 0.7292, 0.625, 0.7292, 0.625, 0.75, 0.375, 0.75, 0.375, 0.6766, 0.625, 0.6766, 0.625, 0.6962, 0.375, 0.6962, 0.375, 0.6962, 0.625, 0.6962, 0.625, 0.7292, 0.375, 0.7292, 0.375, 0.75, 0.375, 0.7292, 0.375, 0.7292, 0.375, 0.75, 0.625, 0.75, 0.375, 0.75, 0.375, 0.75, 0.625, 0.75, 0.625, 0.6962, 0.625, 0.7292, 0.625, 0.7292, 0.625, 0.6962, 0.375, 0.6766, 0.625, 0.6766, 0.625, 0.6766, 0.375, 0.6766, 0.375, 0.6962, 0.375, 0.6766, 0.375, 0.6766, 0.375, 0.6962, 0.375, 0.02079, 0.625, 0.02079, 0.625, 0.0538, 0.375, 0.0538, 0.125, 0.6962, 0.125, 0.7292, 0.125, 0.7292, 0.125, 0.6962, 0.625, 0.0538, 0.375, 0.0538, 0.375, 0.0538, 0.625, 0.0538, 0.875, 0.7292, 0.875, 0.6962, 0.875, 0.6962, 0.875, 0.7292, 0.625, 0.6084, 0.625, 0.6419, 0.625, 0.6419, 0.625, 0.6084, 0.125, 0.6084, 0.375, 0.6084, 0.375, 0.6419, 0.125, 0.6419, 0.625, 0.6084, 0.875, 0.6084, 0.875, 0.6419, 0.625, 0.6419, 0.125, 0.6419, 0.125, 0.6766, 0.125, 0.6766, 0.125, 0.6419, 0.625, 0.576, 0.875, 0.576, 0.875, 0.6084, 0.625, 0.6084, 0.125, 0.576, 0.375, 0.576, 0.375, 0.6084, 0.125, 0.6084, 0.375, 0.554, 0.375, 0.576, 0.375, 0.576, 0.375, 0.554, 0.875, 0.6419, 0.875, 0.6084, 0.875, 0.6084, 0.875, 0.6419, 0.375, 0.1081, 0.625, 0.1081, 0.625, 0.1416, 0.375, 0.1416, 0.625, 0.1416, 0.375, 0.1416, 0.375, 0.1416, 0.625, 0.1416, 0.125, 0.6084, 0.125, 0.6419, 0.125, 0.6419, 0.125, 0.6084, 0.375, 0.1081, 0.625, 0.1081, 0.625, 0.1081, 0.375, 0.1081, 0.375, 0.07336, 0.625, 0.07336, 0.625, 0.1081, 0.375, 0.1081, 0.875, 0.6766, 0.875, 0.6419, 0.875, 0.6419, 0.875, 0.6766, 0.375, 0.07336, 0.625, 0.07336, 0.625, 0.07336, 0.375, 0.07336, 0.625, 0.1081, 0.375, 0.1081, 0.375, 0.1081, 0.625, 0.1081, 0.375, 0.6084, 0.625, 0.6084, 0.625, 0.6419, 0.375, 0.6419, 0.375, 0.6084, 0.625, 0.6084, 0.625, 0.6084, 0.375, 0.6084, 0.625, 0.6419, 0.375, 0.6419, 0.375, 0.6419, 0.625, 0.6419, 0.375, 0.6419, 0.375, 0.6084, 0.375, 0.6084, 0.375, 0.6419, 0.625, 0.554, 0.625, 0.576, 0.625, 0.576, 0.625, 0.554, 0.125, 0.554, 0.375, 0.554, 0.375, 0.576, 0.125, 0.576, 0.625, 0.554, 0.875, 0.554, 0.875, 0.576, 0.625, 0.576, 0.375, 0.1416, 0.625, 0.1416, 0.625, 0.174, 0.375, 0.174, 0.375, 0.2292, 0.625, 0.2292, 0.625, 0.25, 0.375, 0.25, 0.375, 0.174, 0.625, 0.174, 0.625, 0.174, 0.375, 0.174, 0.625, 0.25, 0.375, 0.25, 0.375, 0.25, 0.625, 0.25, 0.125, 0.554, 0.125, 0.576, 0.125, 0.576, 0.125, 0.554, 0.125, 0.5208, 0.125, 0.554, 0.125, 0.554, 0.125, 0.5208, 0.375, 0.174, 0.625, 0.174, 0.625, 0.196, 0.375, 0.196, 0.625, 0.5208, 0.875, 0.5208, 0.875, 0.554, 0.625, 0.554, 0.125, 0.5208, 0.375, 0.5208, 0.375, 0.554, 0.125, 0.554, 0.375, 0.5208, 0.625, 0.5208, 0.625, 0.5208, 0.375, 0.5208, 0.875, 0.576, 0.875, 0.554, 0.875, 0.554, 0.875, 0.576, 0.375, 0.5208, 0.375, 0.5, 0.375, 0.5, 0.375, 0.5208, 0.125, 0.5, 0.375, 0.5, 0.375, 0.5208, 0.125, 0.5208, 0.625, 0.5, 0.875, 0.5, 0.875, 0.5208, 0.625, 0.5208, 0.125, 0.5, 0.125, 0.5208, 0.125, 0.5208, 0.125, 0.5, 0.375, 0.196, 0.625, 0.196, 0.625, 0.2292, 0.375, 0.2292, 0.875, 0.554, 0.875, 0.5208, 0.875, 0.5208, 0.875, 0.554, 0.375, 0.5, 0.625, 0.5, 0.625, 0.5208, 0.375, 0.5208, 0.625, 0.5208, 0.375, 0.5208, 0.375, 0.5208, 0.625, 0.5208, 0.625, 0.5, 0.625, 0.5208, 0.625, 0.5208, 0.625, 0.5, 0.375, 0.5, 0.625, 0.5, 0.625, 0.5, 0.375, 0.5, 0.375, 0.554, 0.625, 0.554, 0.625, 0.576, 0.375, 0.576, 0.375, 0.576, 0.375, 0.554, 0.375, 0.554, 0.375, 0.576, 0.625, 0.576, 0.375, 0.576, 0.375, 0.576, 0.625, 0.576, 0.375, 0.554, 0.625, 0.554, 0.625, 0.554, 0.375, 0.554, 0.375, 0.576, 0.625, 0.576, 0.625, 0.6084, 0.375, 0.6084, 0.375, 0.5208, 0.625, 0.5208, 0.625, 0.554, 0.375, 0.554, 0.375, 0.576, 0.625, 0.576, 0.625, 0.576, 0.375, 0.576, 0.375, 0.6084, 0.375, 0.576, 0.375, 0.576, 0.375, 0.6084, 0.625, 0.6084, 0.375, 0.6084, 0.375, 0.6084, 0.625, 0.6084, 0.625, 0.576, 0.625, 0.6084, 0.625, 0.6084, 0.625, 0.576, 0.375, 0.554, 0.375, 0.5208, 0.375, 0.5208, 0.375, 0.554, 0.625, 0.5208, 0.625, 0.554, 0.625, 0.554, 0.625, 0.5208, 0.625, 0.554, 0.375, 0.554, 0.375, 0.554, 0.625, 0.554, 0.625, 0.554, 0.625, 0.576, 0.625, 0.576, 0.625, 0.554, 0.0, 0.0, 0.0, 0.0, 0.0, 0.0, 0.0, 0.0, 0.0, 0.0, 0.0, 0.0, 0.0, 0.0, 0.0, 0.0, 0.0, 0.0, 0.0, 0.0, 0.0, 0.0, 0.0, 0.0, 0.0, 0.0, 0.0, 0.0, 0.0, 0.0, 0.0, 0.0, 0.0, 0.0, 0.0, 0.0, 0.0, 0.0, 0.0, 0.0, 0.0, 0.0, 0.0, 0.0, 0.0, 0.0, 0.0, 0.0, 0.0, 0.0, 0.0, 0.0, 0.0, 0.0, 0.0, 0.0, 0.0, 0.0, 0.0, 0.0, 0.0, 0.0, 0.0, 0.0, 0.0, 0.0, 0.0, 0.0, 0.0, 0.0, 0.0, 0.0, 0.0, 0.0, 0.0, 0.0, 0.0, 0.0, 0.0, 0.0, 0.0, 0.0, 0.0, 0.0, 0.0, 0.0, 0.0, 0.0, 0.0, 0.0, 0.0, 0.0, 0.0, 0.0, 0.0, 0.0, 0.0, 0.0, 0.0, 0.0, 0.0, 0.0, 0.0, 0.0, 0.0, 0.0, 0.0, 0.0, 0.0, 0.0, 0.0, 0.0, 0.0, 0.0, 0.0, 0.0, 0.0, 0.0, 0.0, 0.0, 0.0, 0.0, 0.0, 0.0, 0.0, 0.0, 0.0, 0.0, 0.0, 0.0, 0.0, 0.0, 0.0, 0.0, 0.0, 0.0, 0.0, 0.0, 0.0, 0.0, 0.0, 0.0, 0.0, 0.0, 0.0, 0.0, 0.0, 0.0, 0.0, 0.0, 0.0, 0.0, 0.0, 0.0, 0.0, 0.0, 0.0, 0.0, 0.0, 0.0, 0.0, 0.0, 0.0, 0.0, 0.0, 0.0, 0.0, 0.0, 0.0, 0.0, 0.0, 0.0, 0.0, 0.0, 0.0, 0.0, 0.0, 0.0, 0.0, 0.0, 0.0, 0.0, 0.0, 0.0, 0.0, 0.0, 0.0, 0.0, 0.0, 0.0, 0.0, 0.0, 0.0, 0.0, 0.0, 0.0, 0.0, 0.0, 0.0, 0.0, 0.0, 0.0, 0.0, 0.0, 0.0, 0.0, 0.0, 0.0, 0.0, 0.0, 0.0, 0.0, 0.0, 0.0, 0.0, 0.0, 0.0, 0.0, 0.0, 0.0, 0.0, 0.0, 0.0, 0.0, 0.0, 0.0, 0.0, 0.0, 0.0, 0.0, 0.0, 0.0, 0.0, 0.0, 0.0, 0.0, 0.0, 0.0, 0.0, 0.0, 0.0, 0.0, 0.0, 0.0, 0.0, 0.0, 0.0, 0.0, 0.0, 0.0, 0.0, 0.0, 0.0, 0.0, 0.0, 0.0, 0.0, 0.0, 0.0, 0.0, 0.0, 0.0, 0.0, 0.0, 0.0, 0.0, 0.0, 0.0, 0.0, 0.0, 0.0, 0.0, 0.0, 0.0, 0.0, 0.0, 0.0, 0.0, 0.0, 0.0, 0.0, 0.0, 0.0, 0.0, 0.0, 0.0, 0.0, 0.0, 0.0, 0.0, 0.0, 0.0, 0.0, 0.0, 0.0, 0.0, 0.0, 0.0, 0.0, 0.0, 0.0, 0.0, 0.0, 0.0, 0.0, 0.0, 0.0, 0.0, 0.0, 0.0, 0.0, 0.0, 0.0, 0.0, 0.0, 0.0, 0.0, 0.0, 0.0, 0.0, 0.0, 0.0, 0.0, 0.0, 0.0, 0.0, 0.0, 0.0, 0.0, 0.0, 0.0, 0.0, 0.0, 0.0, 0.0, 0.0, 0.0, 0.0, 0.0, 0.0, 0.0, 0.0, 0.0, 0.0, 0.0, 0.0, 0.0, 0.0, 0.0, 0.0, 0.0, 0.0, 0.0, 0.0, 0.0, 0.0, 0.0, 0.0, 0.0, 0.0, 0.0, 0.0, 0.0, 0.0, 0.0, 0.0, 0.0, 0.0, 0.0, 0.0, 0.0, 0.0, 0.0, 0.0, 0.0, 0.0, 0.0, 0.0, 0.0, 0.0, 0.0, 0.0, 0.0, 0.0, 0.0, 0.0, 0.0, 0.0, 0.0, 0.0, 0.0, 0.0, 0.0, 0.0, 0.0, 0.0, 0.0, 0.0, 0.0, 0.0, 0.0, 0.0, 0.0, 0.0, 0.0, 0.0, 0.0, 0.0, 0.0, 0.0, 0.0, 0.0, 0.0, 0.0, 0.0, 0.0, 0.0, 0.0, 0.0, 0.0, 0.0, 0.0, 0.0, 0.0, 0.0, 0.0, 0.0, 0.0, 0.0, 0.0, 0.0, 0.0, 0.0, 0.0, 0.0, 0.0, 0.0, 0.0, 0.0, 0.0, 0.0, 0.0, 0.0, 0.0, 0.0, 0.0, 0.0, 0.0, 0.0, 0.0, 0.0, 0.0, 0.0, 0.0, 0.0, 0.0, 0.0, 0.0, 0.0, 0.0, 0.0, 0.0, 0.0, 0.0, 0.0, 0.0, 0.0, 0.0, 0.0, 0.0, 0.0, 0.0, 0.0, 0.0, 0.0, 0.0, 0.0, 0.0, 0.0, 0.0, 0.0, 0.0, 0.0, 0.0, 0.0, 0.0, 0.0, 0.0, 0.0, 0.0, 0.0, 0.0, 0.0, 0.0, 0.0, 0.0, 0.0, 0.0, 0.0, 0.0, 0.0, 0.0, 0.0, 0.0, 0.0, 0.0, 0.0, 0.0, 0.0, 0.0, 0.0, 0.0, 0.0, 0.0, 0.0, 0.0, 0.0, 0.0, 0.0, 0.0, 0.0, 0.0, 0.0, 0.0, 0.0, 0.0, 0.0, 0.0, 0.0, 0.0, 0.0, 0.0, 0.0, 0.0, 0.0, 0.0, 0.0, 0.0, 0.0, 0.0, 0.0, 0.0, 0.0, 0.0, 0.0, 0.0, 0.0, 0.0, 0.0, 0.0, 0.0, 0.0, 0.0, 0.0, 0.0, 0.0, 0.0, 0.0, 0.0, 0.0, 0.0, 0.0, 0.0, 0.0, 0.0, 0.0, 0.0, 0.0, 0.0, 0.0, 0.0, 0.0, 0.0, 0.0, 0.0, 0.0, 0.0, 0.0, 0.0, 0.0, 0.0, 0.0, 0.0, 0.0, 0.0, 0.0, 0.0, 0.0, 0.0, 0.0, 0.0, 0.0, 0.0, 0.0, 0.0, 0.0, 0.0, 0.0, 0.0, 0.0, 0.0, 0.0, 0.0, 0.0, 0.0, 0.0, 0.0, 0.0, 0.0, 0.0, 0.0, 0.0, 0.0, 0.0, 0.0, 0.0, 0.0, 0.0, 0.0, 0.0, 0.0, 0.0, 0.0, 0.0, 0.0, 0.0, 0.0, 0.0, 0.0, 0.0, 0.0, 0.0, 0.0, 0.0, 0.0, 0.0, 0.0, 0.0, 0.0, 0.0, 0.0, 0.0, 0.0, 0.0, 0.0, 0.0, 0.0, 0.0, 0.0, 0.0, 0.0, 0.0, 0.0, 0.0, 0.0, 0.0, 0.0, 0.0, 0.0, 0.0, 0.0, 0.0, 0.0, 0.0, 0.0, 0.0, 0.0, 0.0, 0.0, 0.0, 0.0, 0.0, 0.0, 0.0, 0.0, 0.0, 0.0, 0.0, 0.0, 0.0, 0.0, 0.0, 0.0, 0.0, 0.0, 0.0, 0.0, 0.0, 0.0, 0.0, 0.0, 0.0, 0.0, 0.0, 0.0, 0.0, 0.0, 0.0, 0.0, 0.0, 0.0, 0.0, 0.0, 0.0, 0.0, 0.0, 0.0, 0.0, 0.0, 0.0, 0.0, 0.0, 0.0, 0.0, 0.0, 0.0, 0.0, 0.0, 0.0, 0.0, 0.0, 0.0, 0.0, 0.0, 0.0, 0.0, 0.0, 0.0, 0.0, 0.0, 0.0, 0.0, 0.0, 0.0, 0.0, 0.0, 0.0, 0.0, 0.0, 0.0, 0.0, 0.0, 0.0, 0.0, 0.0, 0.0, 0.0, 0.0, 0.0, 0.0, 0.0, 0.0, 0.0, 0.0, 0.0, 0.0, 0.0, 0.0, 0.0, 0.0, 0.0, 0.0, 0.0, 0.0, 0.0, 0.0, 0.0, 0.0, 0.0, 0.0, 0.0, 0.0, 0.0, 0.0, 0.0, 0.0, 0.0, 0.0, 0.0, 0.0, 0.0, 0.0, 0.0, 0.0, 0.0, 0.0, 0.0, 0.0, 0.0, 0.0, 0.0, 0.0, 0.0, 0.0, 0.0, 0.0, 0.0, 0.0, 0.0, 0.0, 0.0, 0.0, 0.0, 0.0, 0.0, 0.0, 0.0, 0.0, 0.0, 0.0, 0.0, 0.0, 0.0, 0.0, 0.0, 0.0, 0.0, 0.0, 0.0, 0.0, 0.0, 0.0, 0.0, 0.0, 0.0, 0.0, 0.0, 0.0, 0.0, 0.0, 0.0, 0.0, 0.0, 0.0, 0.0, 0.0, 0.0, 0.0, 0.0, 0.0, 0.0, 0.0, 0.0, 0.0, 0.0, 0.0, 0.0, 0.0, 0.0, 0.0, 0.0, 0.0, 0.0, 0.0, 0.0, 0.0, 0.0, 0.0, 0.0, 0.0, 0.0, 0.0, 0.0, 0.0, 0.0, 0.0, 0.0, 0.0, 0.0, 0.0, 0.0, 0.0, 0.0, 0.0, 0.0, 0.0, 0.0, 0.0, 0.0, 0.0, 0.0, 0.0, 0.0, 0.0, 0.0, 0.0, 0.0, 0.0, 0.0, 0.0, 0.0, 0.0, 0.0, 0.0, 0.0, 0.0, 0.0, 0.0, 0.0, 0.0, 0.0, 0.0, 0.0, 0.0, 0.0, 0.0, 0.0, 0.0, 0.0, 0.0, 0.0, 0.0, 0.0, 0.0, 0.0, 0.0, 0.0, 0.0, 0.0, 0.0, 0.0, 0.0, 0.0, 0.0, 0.0, 0.0, 0.0, 0.0, 0.0, 0.0, 0.0, 0.0, 0.0, 0.0, 0.0, 0.0, 0.0, 0.0, 0.0, 0.0, 0.0, 0.0, 0.0, 0.0, 0.0, 0.0, 0.0, 0.0, 0.0, 0.0, 0.0, 0.0, 0.0, 0.0, 0.0, 0.0, 0.0, 0.0, 0.0, 0.0, 0.0, 0.0, 0.0, 0.0, 0.0, 0.0, 0.0, 0.0, 0.0, 0.0, 0.0, 0.0, 0.0, 0.0, 0.0, 0.0, 0.0, 0.0, 0.0, 0.0, 0.0, 0.0, 0.0, 0.0, 0.0, 0.0, 0.0, 0.0, 0.0, 0.0, 0.0, 0.0, 0.0, 0.0, 0.0, 0.0, 0.0, 0.0, 0.0, 0.0, 0.0, 0.0, 0.0, 0.0, 0.0, 0.0, 0.0, 0.0, 0.0, 0.0, 0.0, 0.0, 0.0, 0.0, 0.0, 0.0, 0.0, 0.0, 0.0, 0.0, 0.0, 0.0, 0.0, 0.0, 0.0, 0.0, 0.0, 0.0, 0.0, 0.0, 0.0, 0.0, 0.0, 0.0, 0.0, 0.0, 0.0, 0.0, 0.0, 0.0, 0.0, 0.0, 0.0, 0.0, 0.0, 0.0, 0.0, 0.0, 0.0, 0.0, 0.0, 0.0, 0.0, 0.0, 0.0, 0.0, 0.0, 0.0, 0.0, 0.0, 0.0, 0.0, 0.0, 0.0, 0.0, 0.0, 0.0, 0.0, 0.0, 0.0, 0.0, 0.0, 0.0, 0.0, 0.0, 0.0, 0.0, 0.0, 0.0, 0.0, 0.0, 0.0, 0.0, 0.0, 0.0, 0.0, 0.0, 0.0, 0.0, 0.0, 0.0, 0.0, 0.0, 0.0, 0.0, 0.0, 0.0, 0.0, 0.0, 0.0, 0.0, 0.0, 0.0, 0.0, 0.0, 0.0, 0.0, 0.0, 0.0, 0.0, 0.0, 0.0, 0.0, 0.0, 0.0, 0.0, 0.0, 0.0, 0.0, 0.0, 0.0, 0.0, 0.0, 0.0, 0.0, 0.0, 0.0, 0.0, 0.0, 0.0, 0.0, 0.0, 0.0, 0.0, 0.0, 0.0, 0.0, 0.0, 0.0, 0.0, 0.0, 0.0, 0.0, 0.0, 0.0, 0.0, 0.0, 0.0, 0.0, 0.0, 0.0, 0.0, 0.0, 0.0, 0.0, 0.0, 0.0, 0.0, 0.0, 0.0, 0.0, 0.0, 0.0, 0.0, 0.0, 0.0, 0.0, 0.0, 0.0, 0.0, 0.0, 0.0, 0.0, 0.0, 0.0, 0.0, 0.0, 0.0, 0.0, 0.0, 0.0, 0.0, 0.0, 0.0, 0.0, 0.0, 0.0, 0.0, 0.0, 0.0, 0.0, 0.0, 0.0, 0.0, 0.0, 0.0, 0.0, 0.0, 0.0, 0.0, 0.0, 0.0, 0.0, 0.0, 0.0, 0.0, 0.0, 0.0, 0.0, 0.0, 0.0, 0.0, 0.0, 0.0, 0.0, 0.0, 0.0, 0.0, 0.0, 0.0, 0.0, 0.0, 0.0, 0.0, 0.0, 0.0, 0.0, 0.0, 0.0, 0.0, 0.0, 0.0, 0.0, 0.0, 0.0, 0.0, 0.0, 0.0, 0.0, 0.0, 0.0, 0.0, 0.0, 0.0, 0.0, 0.0, 0.0, 0.0, 0.0, 0.0, 0.0, 0.0, 0.0, 0.0, 0.0, 0.0, 0.0, 0.0, 0.0, 0.0, 0.0, 0.0, 0.0, 0.0, 0.0, 0.0, 0.0, 0.0, 0.0, 0.0, 0.0, 0.0, 0.0, 0.0, 0.0, 0.0, 0.0, 0.0, 0.0, 0.0, 0.0, 0.0, 0.0, 0.0, 0.0, 0.0, 0.0, 0.0, 0.0, 0.0, 0.0, 0.0, 0.0, 0.0, 0.0, 0.0, 0.0, 0.0, 0.0, 0.0, 0.0, 0.0, 0.0, 0.0, 0.0, 0.0, 0.0, 0.0, 0.0, 0.0, 0.0, 0.0, 0.0, 0.0, 0.0, 0.0, 0.0, 0.0, 0.0, 0.0, 0.0, 0.0, 0.0, 0.0, 0.0, 0.0, 0.0, 0.0, 0.0, 0.0, 0.0, 0.0, 0.0, 0.0, 0.0, 0.0, 0.0, 0.0, 0.0, 0.0, 0.0, 0.0, 0.0, 0.0, 0.0, 0.0, 0.0, 0.0, 0.0, 0.0, 0.0, 0.0, 0.0, 0.0, 0.0, 0.0, 0.0, 0.0, 0.0, 0.0, 0.0, 0.0, 0.0, 0.0, 0.0, 0.0, 0.0, 0.0, 0.0, 0.0, 0.0, 0.0, 0.0, 0.0, 0.0, 0.0, 0.0, 0.0, 0.0, 0.0, 0.0, 0.0, 0.0, 0.0, 0.0, 0.0, 0.0, 0.0, 0.0, 0.0, 0.0, 0.0, 0.0, 0.0, 0.0, 0.0, 0.0, 0.0, 0.0, 0.0, 0.0, 0.0, 0.0, 0.0, 0.0, 0.0, 0.0, 0.0, 0.0, 0.0, 0.0, 0.0, 0.0, 0.0, 0.0, 0.0, 0.0, 0.0, 0.0, 0.0, 0.0, 0.0, 0.0, 0.0, 0.0, 0.0, 0.0, 0.0, 0.0, 0.0, 0.0, 0.0, 0.0, 0.0, 0.0, 0.0, 0.0, 0.0, 0.0, 0.0, 0.0, 0.0, 0.0, 0.0, 0.0, 0.0, 0.0, 0.0, 0.0, 0.0, 0.0, 0.0, 0.0, 0.0, 0.0, 0.0, 0.0, 0.0, 0.0, 0.0, 0.0, 0.0, 0.0, 0.0, 0.0, 0.0, 0.0, 0.0, 0.0, 0.0, 0.0, 0.0, 0.0, 0.0, 0.0, 0.0, 0.0, 0.0, 0.0, 0.0, 0.0, 0.0, 0.0, 0.0, 0.0, 0.0, 0.0, 0.0, 0.0, 0.0, 0.0, 0.0, 0.0, 0.0, 0.0, 0.0, 0.0, 0.0, 0.0, 0.0, 0.0, 0.0, 0.0, 0.0, 0.0, 0.0, 0.0, 0.0, 0.0, 0.0, 0.0, 0.0, 0.0, 0.0, 0.0, 0.0, 0.0, 0.0, 0.0, 0.0, 0.0, 0.0, 0.0, 0.0, 0.0, 0.0, 0.0, 0.0, 0.0, 0.0, 0.0, 0.0, 0.0, 0.0, 0.0, 0.0, 0.0, 0.0, 0.0, 0.0, 0.0, 0.0, 0.0, 0.0, 0.0, 0.0, 0.0, 0.0, 0.0, 0.0, 0.0, 0.0, 0.0, 0.0, 0.0, 0.0, 0.0, 0.0, 0.0, 0.0, 0.0, 0.0, 0.0, 0.0, 0.0, 0.0, 0.0, 0.0, 0.0, 0.0, 0.0, 0.0, 0.0, 0.0, 0.0, 0.0, 0.0, 0.0, 0.0, 0.0, 0.0, 0.0, 0.0, 0.0, 0.0, 0.0, 0.0, 0.0, 0.0, 0.0, 0.0, 0.0, 0.0, 0.0, 0.0, 0.0, 0.0, 0.0, 0.0, 0.0, 0.0, 0.0, 0.0, 0.0, 0.0, 0.0, 0.0, 0.0, 0.0, 0.0, 0.0, 0.0, 0.0, 0.0, 0.0, 0.0, 0.03125, 0.528, 0.03125, 0.9875, 0.0, 0.9875, 0.0, 0.528, 0.9375, 0.528, 0.9375, 0.9875, 0.9062, 0.9875, 0.9062, 0.528, 0.9062, 0.528, 0.9062, 0.9875, 0.875, 0.9875, 0.875, 0.528, 0.875, 0.528, 0.875, 0.9875, 0.8438, 0.9875, 0.8438, 0.528, 0.8438, 0.528, 0.8438, 0.9875, 0.8125, 0.9875, 0.8125, 0.528, 0.8125, 0.528, 0.8125, 0.9875, 0.7813, 0.9875, 0.7812, 0.528, 0.7812, 0.528, 0.7813, 0.9875, 0.75, 0.9875, 0.75, 0.528, 0.75, 0.528, 0.75, 0.9875, 0.7188, 0.9875, 0.7188, 0.528, 0.7188, 0.528, 0.7188, 0.9875, 0.6875, 0.9875, 0.6875, 0.528, 0.6875, 0.528, 0.6875, 0.9875, 0.6562, 0.9875, 0.6562, 0.528, 0.6562, 0.528, 0.6562, 0.9875, 0.625, 0.9875, 0.625, 0.528, 0.625, 0.528, 0.625, 0.9875, 0.5938, 0.9875, 0.5938, 0.528, 0.5938, 0.528, 0.5938, 0.9875, 0.5625, 0.9875, 0.5625, 0.528, 0.5625, 0.528, 0.5625, 0.9875, 0.5312, 0.9875, 0.5312, 0.528, 0.5312, 0.528, 0.5312, 0.9875, 0.5, 0.9875, 0.5, 0.528, 0.5, 0.528, 0.5, 0.9875, 0.4688, 0.9875, 0.4688, 0.528, 0.4688, 0.528, 0.4688, 0.9875, 0.4375, 0.9875, 0.4375, 0.528, 0.4375, 0.528, 0.4375, 0.9875, 0.4063, 0.9875, 0.4062, 0.528, 0.4062, 0.528, 0.4063, 0.9875, 0.375, 0.9875, 0.375, 0.528, 0.375, 0.528, 0.375, 0.9875, 0.3438, 0.9875, 0.3438, 0.528, 0.3438, 0.528, 0.3438, 0.9875, 0.3125, 0.9875, 0.3125, 0.528, 0.3125, 0.528, 0.3125, 0.9875, 0.2812, 0.9875, 0.2812, 0.528, 0.2812, 0.528, 0.2812, 0.9875, 0.25, 0.9875, 0.25, 0.528, 0.25, 0.528, 0.25, 0.9875, 0.2188, 0.9875, 0.2188, 0.528, 0.2188, 0.528, 0.2188, 0.9875, 0.1875, 0.9875, 0.1875, 0.528, 0.1875, 0.528, 0.1875, 0.9875, 0.1562, 0.9875, 0.1562, 0.528, 0.1562, 0.528, 0.1562, 0.9875, 0.125, 0.9875, 0.125, 0.528, 0.125, 0.528, 0.125, 0.9875, 0.09375, 0.9875, 0.09375, 0.528, 0.09375, 0.528, 0.09375, 0.9875, 0.0625, 0.9875, 0.0625, 0.528, 0.0625, 0.528, 0.0625, 0.9875, 0.03125, 0.9875, 0.03125, 0.528, 1.0, 0.528, 1.0, 0.9875, 0.9688, 0.9875, 0.9688, 0.528, 0.9688, 0.528, 0.9688, 0.9875, 0.9375, 0.9875, 0.9375, 0.528, 0.7032, 0.4854, 0.75, 0.49, 0.7968, 0.4854, 0.8418, 0.4717, 0.8833, 0.4496, 0.9197, 0.4197, 0.9496, 0.3833, 0.9717, 0.3418, 0.9854, 0.2968, 0.99, 0.25, 0.9854, 0.2032, 0.9717, 0.1582, 0.9496, 0.1167, 0.9197, 0.08029, 0.8833, 0.05045, 0.8418, 0.02827, 0.7968, 0.01461, 0.75, 0.01, 0.7032, 0.01461, 0.6582, 0.02827, 0.6167, 0.05045, 0.5803, 0.08029, 0.5504, 0.1167, 0.5283, 0.1582, 0.5146, 0.2032, 0.51, 0.25, 0.5146, 0.2968, 0.5283, 0.3418, 0.5504, 0.3833, 0.5803, 0.4197, 0.6167, 0.4496, 0.6582, 0.4717, 0.03125, 0.516, 0.03125, 0.528, 0.0, 0.528, 0.0, 0.516, 0.0625, 0.516, 0.0625, 0.528, 0.03125, 0.528, 0.03125, 0.516, 0.09375, 0.516, 0.09375, 0.528, 0.0625, 0.528, 0.0625, 0.516, 0.125, 0.516, 0.125, 0.528, 0.09375, 0.528, 0.09375, 0.516, 0.1562, 0.516, 0.1562, 0.528, 0.125, 0.528, 0.125, 0.516, 0.1875, 0.516, 0.1875, 0.528, 0.1562, 0.528, 0.1562, 0.516, 0.2188, 0.516, 0.2188, 0.528, 0.1875, 0.528, 0.1875, 0.516, 0.25, 0.516, 0.25, 0.528, 0.2188, 0.528, 0.2188, 0.516, 0.2812, 0.516, 0.2812, 0.528, 0.25, 0.528, 0.25, 0.516, 0.3125, 0.516, 0.3125, 0.528, 0.2812, 0.528, 0.2812, 0.516, 0.3438, 0.516, 0.3438, 0.528, 0.3125, 0.528, 0.3125, 0.516, 0.375, 0.516, 0.375, 0.528, 0.3438, 0.528, 0.3438, 0.516, 0.4062, 0.516, 0.4062, 0.528, 0.375, 0.528, 0.375, 0.516, 0.4375, 0.516, 0.4375, 0.528, 0.4062, 0.528, 0.4062, 0.516, 0.4688, 0.516, 0.4688, 0.528, 0.4375, 0.528, 0.4375, 0.516, 0.5, 0.516, 0.5, 0.528, 0.4688, 0.528, 0.4688, 0.516, 0.5312, 0.516, 0.5312, 0.528, 0.5, 0.528, 0.5, 0.516, 0.5625, 0.516, 0.5625, 0.528, 0.5312, 0.528, 0.5312, 0.516, 0.5938, 0.516, 0.5938, 0.528, 0.5625, 0.528, 0.5625, 0.516, 0.625, 0.516, 0.625, 0.528, 0.5938, 0.528, 0.5938, 0.516, 0.6562, 0.516, 0.6562, 0.528, 0.625, 0.528, 0.625, 0.516, 0.6875, 0.516, 0.6875, 0.528, 0.6562, 0.528, 0.6562, 0.516, 0.7188, 0.516, 0.7188, 0.528, 0.6875, 0.528, 0.6875, 0.516, 0.75, 0.516, 0.75, 0.528, 0.7188, 0.528, 0.7188, 0.516, 0.7812, 0.516, 0.7812, 0.528, 0.75, 0.528, 0.75, 0.516, 0.8125, 0.516, 0.8125, 0.528, 0.7812, 0.528, 0.7812, 0.516, 0.8438, 0.516, 0.8438, 0.528, 0.8125, 0.528, 0.8125, 0.516, 0.875, 0.516, 0.875, 0.528, 0.8438, 0.528, 0.8438, 0.516, 0.9062, 0.516, 0.9062, 0.528, 0.875, 0.528, 0.875, 0.516, 0.9375, 0.516, 0.9375, 0.528, 0.9062, 0.528, 0.9062, 0.516, 0.9688, 0.516, 0.9688, 0.528, 0.9375, 0.528, 0.9375, 0.516, 1.0, 0.516, 1.0, 0.528, 0.9688, 0.528, 0.9688, 0.516, 1.0, 0.5, 1.0, 0.516, 0.9688, 0.516, 0.9688, 0.5, 0.9688, 0.5, 0.9688, 0.516, 0.9375, 0.516, 0.9375, 0.5, 0.9375, 0.5, 0.9375, 0.516, 0.9062, 0.516, 0.9062, 0.5, 0.9062, 0.5, 0.9062, 0.516, 0.875, 0.516, 0.875, 0.5, 0.875, 0.5, 0.875, 0.516, 0.8438, 0.516, 0.8438, 0.5, 0.8438, 0.5, 0.8438, 0.516, 0.8125, 0.516, 0.8125, 0.5, 0.8125, 0.5, 0.8125, 0.516, 0.7812, 0.516, 0.7812, 0.5, 0.7812, 0.5, 0.7812, 0.516, 0.75, 0.516, 0.75, 0.5, 0.75, 0.5, 0.75, 0.516, 0.7188, 0.516, 0.7188, 0.5, 0.7188, 0.5, 0.7188, 0.516, 0.6875, 0.516, 0.6875, 0.5, 0.6875, 0.5, 0.6875, 0.516, 0.6562, 0.516, 0.6562, 0.5, 0.6562, 0.5, 0.6562, 0.516, 0.625, 0.516, 0.625, 0.5, 0.625, 0.5, 0.625, 0.516, 0.5938, 0.516, 0.5938, 0.5, 0.5938, 0.5, 0.5938, 0.516, 0.5625, 0.516, 0.5625, 0.5, 0.5625, 0.5, 0.5625, 0.516, 0.5312, 0.516, 0.5312, 0.5, 0.5312, 0.5, 0.5312, 0.516, 0.5, 0.516, 0.5, 0.5, 0.5, 0.5, 0.5, 0.516, 0.4688, 0.516, 0.4688, 0.5, 0.4688, 0.5, 0.4688, 0.516, 0.4375, 0.516, 0.4375, 0.5, 0.4375, 0.5, 0.4375, 0.516, 0.4062, 0.516, 0.4062, 0.5, 0.4062, 0.5, 0.4062, 0.516, 0.375, 0.516, 0.375, 0.5, 0.375, 0.5, 0.375, 0.516, 0.3438, 0.516, 0.3438, 0.5, 0.3438, 0.5, 0.3438, 0.516, 0.3125, 0.516, 0.3125, 0.5, 0.3125, 0.5, 0.3125, 0.516, 0.2812, 0.516, 0.2812, 0.5, 0.2812, 0.5, 0.2812, 0.516, 0.25, 0.516, 0.25, 0.5, 0.25, 0.5, 0.25, 0.516, 0.2188, 0.516, 0.2188, 0.5, 0.2188, 0.5, 0.2188, 0.516, 0.1875, 0.516, 0.1875, 0.5, 0.1875, 0.5, 0.1875, 0.516, 0.1562, 0.516, 0.1562, 0.5, 0.1562, 0.5, 0.1562, 0.516, 0.125, 0.516, 0.125, 0.5, 0.125, 0.5, 0.125, 0.516, 0.09375, 0.516, 0.09375, 0.5, 0.09375, 0.5, 0.09375, 0.516, 0.0625, 0.516, 0.0625, 0.5, 0.0625, 0.5, 0.0625, 0.516, 0.03125, 0.516, 0.03125, 0.5, 0.03125, 0.5, 0.03125, 0.516, 0.0, 0.516, 0.0, 0.5, 0.9688, 0.9875, 1.0, 0.9875, 0.9998, 1.0, 0.969, 1.0, 0.2965, 0.4854, 0.2503, 0.49, 0.25, 0.4779, 0.2945, 0.4736, 0.9375, 0.9875, 0.9688, 0.9875, 0.9685, 1.0, 0.9377, 1.0, 0.3415, 0.4718, 0.2972, 0.4853, 0.2945, 0.4736, 0.3372, 0.4606, 0.9062, 0.9875, 0.9375, 0.9875, 0.9373, 1.0, 0.9065, 1.0, 0.383, 0.4497, 0.3421, 0.4716, 0.3372, 0.4606, 0.3766, 0.4395, 0.875, 0.9875, 0.9062, 0.9875, 0.906, 1.0, 0.8752, 1.0, 0.4194, 0.4199, 0.3836, 0.4493, 0.3766, 0.4395, 0.4112, 0.4112, 0.8438, 0.9875, 0.875, 0.9875, 0.8748, 1.0, 0.844, 1.0, 0.4493, 0.3836, 0.4199, 0.4194, 0.4112, 0.4112, 0.4395, 0.3766, 0.8125, 0.9875, 0.8438, 0.9875, 0.8435, 1.0, 0.8127, 1.0, 0.4716, 0.3421, 0.4497, 0.383, 0.4395, 0.3766, 0.4606, 0.3372, 0.7813, 0.9875, 0.8125, 0.9875, 0.8123, 1.0, 0.7815, 1.0, 0.4853, 0.2972, 0.4718, 0.3415, 0.4606, 0.3372, 0.4736, 0.2945, 0.75, 0.9875, 0.7813, 0.9875, 0.781, 1.0, 0.7502, 1.0, 0.49, 0.2503, 0.4854, 0.2965, 0.4736, 0.2945, 0.4779, 0.25, 0.7188, 0.9875, 0.75, 0.9875, 0.7498, 1.0, 0.719, 1.0, 0.4854, 0.2035, 0.49, 0.2497, 0.4779, 0.25, 0.4736, 0.2055, 0.6875, 0.9875, 0.7188, 0.9875, 0.7185, 1.0, 0.6877, 1.0, 0.4718, 0.1585, 0.4853, 0.2028, 0.4736, 0.2055, 0.4606, 0.1628, 0.6562, 0.9875, 0.6875, 0.9875, 0.6873, 1.0, 0.6565, 1.0, 0.4497, 0.117, 0.4716, 0.1579, 0.4606, 0.1628, 0.4395, 0.1234, 0.625, 0.9875, 0.6562, 0.9875, 0.656, 1.0, 0.6252, 1.0, 0.4199, 0.08056, 0.4493, 0.1164, 0.4395, 0.1234, 0.4112, 0.08882, 0.5938, 0.9875, 0.625, 0.9875, 0.6248, 1.0, 0.594, 1.0, 0.3836, 0.05067, 0.4194, 0.08007, 0.4112, 0.08882, 0.3766, 0.06047, 0.5625, 0.9875, 0.5938, 0.9875, 0.5935, 1.0, 0.5627, 1.0, 0.3421, 0.02843, 0.383, 0.05028, 0.3766, 0.06047, 0.3372, 0.03941, 0.5312, 0.9875, 0.5625, 0.9875, 0.5623, 1.0, 0.5315, 1.0, 0.2972, 0.01471, 0.3415, 0.02817, 0.3372, 0.03941, 0.2945, 0.02644, 0.5, 0.9875, 0.5312, 0.9875, 0.531, 1.0, 0.5002, 1.0, 0.2503, 0.01003, 0.2965, 0.01458, 0.2945, 0.02644, 0.25, 0.02206, 0.4688, 0.9875, 0.5, 0.9875, 0.4998, 1.0, 0.469, 1.0, 0.2035, 0.01458, 0.2497, 0.01003, 0.25, 0.02206, 0.2055, 0.02644, 0.4375, 0.9875, 0.4688, 0.9875, 0.4685, 1.0, 0.4377, 1.0, 0.1585, 0.02817, 0.2028, 0.01471, 0.2055, 0.02644, 0.1628, 0.03941, 0.4063, 0.9875, 0.4375, 0.9875, 0.4373, 1.0, 0.4065, 1.0, 0.117, 0.05028, 0.1579, 0.02843, 0.1628, 0.03941, 0.1234, 0.06047, 0.375, 0.9875, 0.4063, 0.9875, 0.406, 1.0, 0.3752, 1.0, 0.08056, 0.08007, 0.1164, 0.05067, 0.1234, 0.06047, 0.08882, 0.08882, 0.3438, 0.9875, 0.375, 0.9875, 0.3748, 1.0, 0.344, 1.0, 0.05067, 0.1164, 0.08007, 0.08056, 0.08882, 0.08882, 0.06047, 0.1234, 0.3125, 0.9875, 0.3438, 0.9875, 0.3435, 1.0, 0.3127, 1.0, 0.02843, 0.1579, 0.05028, 0.117, 0.06047, 0.1234, 0.03941, 0.1628, 0.2812, 0.9875, 0.3125, 0.9875, 0.3123, 1.0, 0.2815, 1.0, 0.01471, 0.2028, 0.02817, 0.1585, 0.03941, 0.1628, 0.02644, 0.2055, 0.25, 0.9875, 0.2812, 0.9875, 0.281, 1.0, 0.2502, 1.0, 0.01003, 0.2497, 0.01458, 0.2035, 0.02644, 0.2055, 0.02206, 0.25, 0.2188, 0.9875, 0.25, 0.9875, 0.2498, 1.0, 0.219, 1.0, 0.01458, 0.2965, 0.01003, 0.2503, 0.02206, 0.25, 0.02644, 0.2945, 0.1875, 0.9875, 0.2188, 0.9875, 0.2185, 1.0, 0.1877, 1.0, 0.02817, 0.3415, 0.01471, 0.2972, 0.02644, 0.2945, 0.03941, 0.3372, 0.1562, 0.9875, 0.1875, 0.9875, 0.1873, 1.0, 0.1565, 1.0, 0.05028, 0.383, 0.02843, 0.3421, 0.03941, 0.3372, 0.06047, 0.3766, 0.125, 0.9875, 0.1562, 0.9875, 0.156, 1.0, 0.1252, 1.0, 0.08007, 0.4194, 0.05067, 0.3836, 0.06047, 0.3766, 0.08882, 0.4112, 0.09375, 0.9875, 0.125, 0.9875, 0.1248, 1.0, 0.09398, 1.0, 0.1164, 0.4493, 0.08056, 0.4199, 0.08882, 0.4112, 0.1234, 0.4395, 0.0625, 0.9875, 0.09375, 0.9875, 0.09352, 1.0, 0.06273, 1.0, 0.1579, 0.4716, 0.117, 0.4497, 0.1234, 0.4395, 0.1628, 0.4606, 0.03125, 0.9875, 0.0625, 0.9875, 0.06227, 1.0, 0.03148, 1.0, 0.2028, 0.4853, 0.1585, 0.4718, 0.1628, 0.4606, 0.2055, 0.4736, 0.0, 0.9875, 0.03125, 0.9875, 0.03102, 1.0, 0.0002299, 1.0, 0.2497, 0.49, 0.2035, 0.4854, 0.2055, 0.4736, 0.25, 0.4779, 0.1628, 0.4606, 0.2055, 0.4736, 0.25, 0.4779, 0.2945, 0.4736, 0.3372, 0.4606, 0.3766, 0.4395, 0.4112, 0.4112, 0.4395, 0.3766, 0.4606, 0.3372, 0.4736, 0.2945, 0.4779, 0.25, 0.4736, 0.2055, 0.4606, 0.1628, 0.4395, 0.1234, 0.4112, 0.08882, 0.3766, 0.06047, 0.3372, 0.03941, 0.2945, 0.02644, 0.25, 0.02206, 0.2055, 0.02644, 0.1628, 0.03941, 0.1234, 0.06047, 0.08882, 0.08882, 0.06047, 0.1234, 0.03941, 0.1628, 0.02644, 0.2055, 0.02206, 0.25, 0.02644, 0.2945, 0.03941, 0.3372, 0.06047, 0.3766, 0.08882, 0.4112, 0.1234, 0.4395, 0.5048, 0.2812, 0.4952, 0.2812, 0.4952, 0.3125, 0.5048, 0.3125, 0.5048, 0.2188, 0.4952, 0.2188, 0.4952, 0.2812, 0.5048, 0.2812, 0.5048, 0.1875, 0.4952, 0.1875, 0.4952, 0.2188, 0.5048, 0.2188, 0.4952, 0.375, 0.4952, 0.4375, 0.5048, 0.4375, 0.5048, 0.375, 0.5048, 0.3125, 0.4952, 0.3125, 0.4952, 0.5312, 0.4952, 0.5625, 0.5048, 0.5625, 0.5048, 0.5312, 0.5048, 0.4688, 0.4952, 0.4688, 0.4952, 0.5312, 0.5048, 0.5312, 0.5048, 0.4375, 0.4952, 0.4375, 0.4952, 0.4688, 0.5048, 0.4688, 0.5048, 0.0625, 0.4952, 0.0625, 0.4952, 0.1875, 0.5048, 0.1875, 0.4952, 0.7812, 0.4952, 0.8125, 0.5048, 0.8125, 0.5048, 0.7812, 0.4952, 0.7188, 0.4952, 0.7812, 0.5048, 0.7812, 0.5048, 0.7188, 0.4952, 0.6875, 0.4952, 0.7188, 0.5048, 0.7188, 0.5048, 0.6875, 0.4952, 0.5625, 0.4952, 0.6875, 0.5048, 0.6875, 0.5048, 0.5625, 0.4952, 0.9375, 0.4952, 1.0, 0.5048, 1.0, 0.5048, 0.9375, 0.4952, 0.0, 0.4952, 0.03125, 0.5048, 0.03125, 0.5048, 0.0, 0.5048, 0.03125, 0.4952, 0.03125, 0.4952, 0.0625, 0.5048, 0.0625, 0.4952, 0.8125, 0.4952, 0.875, 0.4952, 0.9375, 0.5048, 0.9375, 0.5048, 0.875, 0.5048, 0.8125])
_uv.active_render = True
_uv = me_x.uv_layers.new(name='UVMap')
_uv.uv.foreach_set('vector', [0.0, 0.0, 0.0, 0.0, 0.0, 0.0, 0.0, 0.0, 0.0, 0.0, 0.0, 0.0, 0.0, 0.0, 0.0, 0.0, 0.0, 0.0, 0.0, 0.0, 0.0, 0.0, 0.0, 0.0, 0.0, 0.0, 0.0, 0.0, 0.0, 0.0, 0.0, 0.0, 0.0, 0.0, 0.0, 0.0, 0.0, 0.0, 0.0, 0.0, 0.0, 0.0, 0.0, 0.0, 0.0, 0.0, 0.0, 0.0, 0.0, 0.0, 0.0, 0.0, 0.0, 0.0, 0.0, 0.0, 0.0, 0.0, 0.0, 0.0, 0.0, 0.0, 0.0, 0.0, 0.0, 0.0, 0.0, 0.0, 0.0, 0.0, 0.0, 0.0, 0.0, 0.0, 0.0, 0.0, 0.0, 0.0, 0.0, 0.0, 0.0, 0.0, 0.0, 0.0, 0.0, 0.0, 0.0, 0.0, 0.0, 0.0, 0.0, 0.0, 0.0, 0.0, 0.0, 0.0, 0.0, 0.0, 0.0, 0.0, 0.0, 0.0, 0.0, 0.0, 0.0, 0.0, 0.0, 0.0, 0.0, 0.0, 0.0, 0.0, 0.0, 0.0, 0.0, 0.0, 0.0, 0.0, 0.0, 0.0, 0.0, 0.0, 0.0, 0.0, 0.0, 0.0, 0.0, 0.0, 0.0, 0.0, 0.0, 0.0, 0.0, 0.0, 0.0, 0.0, 0.0, 0.0, 0.0, 0.0, 0.0, 0.0, 0.0, 0.0, 0.0, 0.0, 0.0, 0.0, 0.0, 0.0, 0.0, 0.0, 0.0, 0.0, 0.0, 0.0, 0.0, 0.0, 0.0, 0.0, 0.0, 0.0, 0.0, 0.0, 0.0, 0.0, 0.0, 0.0, 0.0, 0.0, 0.0, 0.0, 0.0, 0.0, 0.0, 0.0, 0.0, 0.0, 0.0, 0.0, 0.0, 0.0, 0.0, 0.0, 0.0, 0.0, 0.0, 0.0, 0.0, 0.0, 0.0, 0.0, 0.0, 0.0, 0.0, 0.0, 0.0, 0.0, 0.0, 0.0, 0.0, 0.0, 0.0, 0.0, 0.0, 0.0, 0.0, 0.0, 0.0, 0.0, 0.0, 0.0, 0.0, 0.0, 0.0, 0.0, 0.0, 0.0, 0.0, 0.0, 0.0, 0.0, 0.0, 0.0, 0.0, 0.0, 0.0, 0.0, 0.0, 0.0, 0.0, 0.0, 0.0, 0.0, 0.0, 0.0, 0.0, 0.0, 0.0, 0.0, 0.0, 0.0, 0.0, 0.0, 0.0, 0.0, 0.0, 0.0, 0.0, 0.0, 0.0, 0.0, 0.0, 0.0, 0.0, 0.0, 0.0, 0.0, 0.0, 0.0, 0.0, 0.0, 0.0, 0.0, 0.0, 0.0, 0.0, 0.0, 0.0, 0.0, 0.0, 0.0, 0.0, 0.0, 0.0, 0.0, 0.0, 0.0, 0.0, 0.0, 0.0, 0.0, 0.0, 0.0, 0.0, 0.0, 0.0, 0.0, 0.0, 0.0, 0.0, 0.0, 0.0, 0.0, 0.0, 0.0, 0.0, 0.0, 0.0, 0.0, 0.0, 0.0, 0.0, 0.0, 0.0, 0.0, 0.0, 0.0, 0.0, 0.0, 0.0, 0.0, 0.0, 0.0, 0.0, 0.0, 0.0, 0.0, 0.0, 0.0, 0.0, 0.0, 0.0, 0.0, 0.0, 0.0, 0.0, 0.0, 0.0, 0.0, 0.0, 0.0, 0.0, 0.0, 0.0, 0.0, 0.0, 0.0, 0.0, 0.0, 0.0, 0.0, 0.0, 0.0, 0.0, 0.0, 0.0, 0.0, 0.0, 0.0, 0.0, 0.0, 0.0, 0.0, 0.0, 0.0, 0.0, 0.0, 0.0, 0.0, 0.0, 0.0, 0.0, 0.0, 0.0, 0.0, 0.0, 0.0, 0.0, 0.0, 0.0, 0.0, 0.0, 0.0, 0.0, 0.0, 0.0, 0.0, 0.0, 0.0, 0.0, 0.0, 0.0, 0.0, 0.0, 0.0, 0.0, 0.0, 0.0, 0.0, 0.0, 0.0, 0.0, 0.0, 0.0, 0.0, 0.0, 0.0, 0.0, 0.0, 0.0, 0.0, 0.0, 0.0, 0.0, 0.0, 0.0, 0.0, 0.0, 0.0, 0.0, 0.0, 0.0, 0.0, 0.0, 0.0, 0.0, 0.0, 0.0, 0.0, 0.0, 0.0, 0.0, 0.0, 0.0, 0.0, 0.0, 0.0, 0.0, 0.0, 0.0, 0.0, 0.0, 0.0, 0.0, 0.0, 0.0, 0.0, 0.0, 0.0, 0.0, 0.0, 0.0, 0.0, 0.0, 0.0, 0.0, 0.0, 0.0, 0.0, 0.0, 0.0, 0.0, 0.0, 0.0, 0.0, 0.0, 0.0, 0.0, 0.0, 0.0, 0.0, 0.0, 0.0, 0.0, 0.0, 0.0, 0.0, 0.0, 0.0, 0.0, 0.0, 0.0, 0.0, 0.0, 0.0, 0.0, 0.0, 0.0, 0.0, 0.0, 0.0, 0.0, 0.0, 0.0, 0.0, 0.0, 0.0, 0.0, 0.0, 0.0, 0.0, 0.0, 0.0, 0.0, 0.0, 0.0, 0.0, 0.0, 0.0, 0.0, 0.0, 0.0, 0.0, 0.0, 0.0, 0.0, 0.0, 0.0, 0.0, 0.0, 0.0, 0.0, 0.0, 0.0, 0.0, 0.0, 0.0, 0.0, 0.0, 0.0, 0.0, 0.0, 0.0, 0.0, 0.0, 0.0, 0.0, 0.0, 0.0, 0.0, 0.0, 0.0, 0.0, 0.0, 0.0, 0.0, 0.0, 0.0, 0.0, 0.0, 0.0, 0.0, 0.0, 0.0, 0.0, 0.0, 0.0, 0.0, 0.0, 0.0, 0.0, 0.0, 0.0, 0.0, 0.0, 0.0, 0.0, 0.0, 0.0, 0.0, 0.0, 0.0, 0.0, 0.0, 0.0, 0.0, 0.0, 0.0, 0.0, 0.0, 0.0, 0.0, 0.0, 0.0, 0.0, 0.0, 0.0, 0.0, 0.0, 0.0, 0.0, 0.0, 0.0, 0.0, 0.0, 0.0, 0.0, 0.0, 0.0, 0.0, 0.0, 0.0, 0.0, 0.0, 0.0, 0.0, 0.0, 0.0, 0.0, 0.0, 0.0, 0.0, 0.0, 0.0, 0.0, 0.0, 0.0, 0.0, 0.0, 0.0, 0.0, 0.0, 0.0, 0.0, 0.0, 0.0, 0.0, 0.0, 0.0, 0.0, 0.0, 0.0, 0.0, 0.0, 0.0, 0.0, 0.0, 0.0, 0.0, 0.0, 0.0, 0.0, 0.0, 0.0, 0.0, 0.0, 0.0, 0.0, 0.0, 0.0, 0.0, 0.0, 0.0, 0.0, 0.0, 0.0, 0.0, 0.0, 0.0, 0.0, 0.0, 0.0, 0.0, 0.0, 0.0, 0.0, 0.0, 0.0, 0.0, 0.0, 0.0, 0.0, 0.0, 0.0, 0.0, 0.0, 0.0, 0.0, 0.0, 0.0, 0.0, 0.0, 0.0, 0.0, 0.0, 0.0, 0.0, 0.0, 0.0, 0.0, 0.0, 0.0, 0.0, 0.0, 0.0, 0.0, 0.0, 0.0, 0.0, 0.0, 0.0, 0.0, 0.0, 0.0, 0.0, 0.0, 0.0, 0.0, 0.0, 0.0, 0.0, 0.0, 0.0, 0.0, 0.0, 0.0, 0.0, 0.0, 0.0, 0.0, 0.0, 0.0, 0.0, 0.0, 0.0, 0.0, 0.0, 0.0, 0.0, 0.0, 0.0, 0.0, 0.0, 0.0, 0.0, 0.0, 0.0, 0.0, 0.0, 0.0, 0.0, 0.0, 0.0, 0.0, 0.0, 0.0, 0.0, 0.0, 0.0, 0.0, 0.0, 0.0, 0.0, 0.0, 0.0, 0.0, 0.0, 0.0, 0.0, 0.0, 0.0, 0.0, 0.0, 0.0, 0.0, 0.0, 0.0, 0.0, 0.0, 0.0, 0.0, 0.0, 0.0, 0.0, 0.0, 0.0, 0.0, 0.25, 0.5191, 0.3438, 0.5215, 0.3498, 0.5223, 0.355, 0.5292, 0.3554, 0.5368, 0.3518, 0.7125, 0.351, 0.7205, 0.3448, 0.727, 0.3371, 0.7278, 0.25, 0.7306, 0.25, 0.5806, 0.2698, 0.5799, 0.2795, 0.5778, 0.2865, 0.5729, 0.2888, 0.5667, 0.288, 0.5428, 0.2852, 0.5372, 0.2783, 0.5339, 0.2689, 0.5336, 0.25, 0.5357, 0.655, 0.7276, 0.6552, 0.727, 0.6629, 0.7278, 0.6629, 0.7278, 0.6562, 0.5215, 0.75, 0.5191, 0.75, 0.5191, 0.6562, 0.5215, 0.64, 0.7356, 0.64, 0.7356, 0.625, 0.7346, 0.625, 0.5154, 0.636, 0.5124, 0.636, 0.5125, 0.6416, 0.5284, 0.645, 0.7214, 0.375, 0.375, 0.625, 0.375, 0.625, 0.4877, 0.375, 0.4877, 0.645, 0.5292, 0.6502, 0.5223, 0.6562, 0.5215, 0.75, 0.5191, 0.75, 0.5357, 0.7311, 0.5336, 0.7217, 0.5339, 0.7148, 0.5372, 0.712, 0.5428, 0.7112, 0.5667, 0.7135, 0.5729, 0.7205, 0.5778, 0.7302, 0.5799, 0.75, 0.5806, 0.75, 0.7306, 0.6629, 0.7278, 0.6552, 0.727, 0.649, 0.7205, 0.6482, 0.7125, 0.6446, 0.5368, 0.75, 0.7306, 0.6629, 0.7278, 0.6629, 0.7278, 0.75, 0.7306, 0.3462, 0.7309, 0.36, 0.7356, 0.36, 0.7356, 0.3596, 0.75, 0.25, 0.75, 0.25, 0.7332, 0.3371, 0.7278, 0.25, 0.7306, 0.25, 0.7306, 0.3371, 0.7278, 0.345, 0.7276, 0.3448, 0.727, 0.351, 0.7205, 0.3516, 0.7207, 0.364, 0.5125, 0.364, 0.5124, 0.375, 0.5154, 0.375, 0.7346, 0.36, 0.7356, 0.36, 0.7356, 0.355, 0.7214, 0.3584, 0.5284, 0.6404, 0.75, 0.6319, 0.75, 0.64, 0.7356, 0.6319, 0.75, 0.6308, 0.7444, 0.64, 0.7356, 0.6308, 0.7444, 0.6349, 0.7405, 0.64, 0.7356, 0.3651, 0.7405, 0.3692, 0.7444, 0.36, 0.7356, 0.3692, 0.7444, 0.3681, 0.75, 0.36, 0.7356, 0.3681, 0.75, 0.3596, 0.75, 0.36, 0.7356, 0.625, 0.7654, 0.375, 0.7654, 0.375, 0.7569, 0.625, 0.7569, 0.625, 0.7569, 0.375, 0.7569, 0.375, 0.7431, 0.625, 0.7431, 0.625, 0.7431, 0.375, 0.7431, 0.375, 0.7346, 0.625, 0.7346, 0.375, 0.7654, 0.625, 0.7654, 0.625, 0.875, 0.375, 0.875, 0.6336, 0.5098, 0.6302, 0.5059, 0.636, 0.5124, 0.6302, 0.5059, 0.6311, 0.5, 0.636, 0.5124, 0.6311, 0.5, 0.6373, 0.5, 0.636, 0.5124, 0.3627, 0.5, 0.3689, 0.5, 0.364, 0.5124, 0.3689, 0.5, 0.3698, 0.5059, 0.364, 0.5124, 0.3698, 0.5059, 0.3664, 0.5098, 0.364, 0.5124, 0.625, 0.5154, 0.375, 0.5154, 0.375, 0.5076, 0.625, 0.5076, 0.625, 0.5076, 0.375, 0.5076, 0.375, 0.4939, 0.625, 0.4939, 0.625, 0.4939, 0.375, 0.4939, 0.375, 0.4877, 0.625, 0.4877, 0.375, 0.5154, 0.625, 0.5154, 0.625, 0.7346, 0.375, 0.7346, 0.6482, 0.7125, 0.6482, 0.7125, 0.649, 0.7205, 0.6484, 0.7207, 0.6494, 0.5185, 0.6454, 0.5186, 0.636, 0.5125, 0.6484, 0.7207, 0.649, 0.7205, 0.6552, 0.727, 0.655, 0.7276, 0.6482, 0.7125, 0.6446, 0.5368, 0.6446, 0.5368, 0.6482, 0.7125, 0.6451, 0.7265, 0.6452, 0.7311, 0.64, 0.7356, 0.6452, 0.7311, 0.6452, 0.7341, 0.64, 0.7356, 0.645, 0.7214, 0.6451, 0.7265, 0.64, 0.7356, 0.3371, 0.7278, 0.3371, 0.7278, 0.3448, 0.727, 0.345, 0.7276, 0.3584, 0.5284, 0.3584, 0.5236, 0.364, 0.5125, 0.3554, 0.5368, 0.3518, 0.7125, 0.3518, 0.7125, 0.3554, 0.5368, 0.3516, 0.7207, 0.351, 0.7205, 0.3518, 0.7125, 0.3518, 0.7125, 0.3509, 0.7307, 0.3553, 0.7306, 0.36, 0.7356, 0.3553, 0.7306, 0.3582, 0.7305, 0.36, 0.7356, 0.3462, 0.7309, 0.3509, 0.7307, 0.36, 0.7356, 0.6502, 0.5223, 0.6502, 0.5217, 0.6562, 0.5215, 0.6562, 0.5215, 0.645, 0.5292, 0.6445, 0.5292, 0.6502, 0.5217, 0.6502, 0.5223, 0.6424, 0.5187, 0.6412, 0.5186, 0.636, 0.5125, 0.6454, 0.5186, 0.6424, 0.5187, 0.636, 0.5125, 0.6446, 0.5368, 0.6446, 0.5368, 0.6445, 0.5292, 0.645, 0.5292, 0.6494, 0.5185, 0.636, 0.5125, 0.636, 0.5124, 0.6373, 0.5, 0.75, 0.5, 0.75, 0.5164, 0.355, 0.5292, 0.3555, 0.5292, 0.3554, 0.5368, 0.3554, 0.5368, 0.3498, 0.5223, 0.3498, 0.5217, 0.3555, 0.5292, 0.355, 0.5292, 0.3585, 0.5199, 0.3585, 0.5184, 0.364, 0.5125, 0.3584, 0.5236, 0.3585, 0.5199, 0.364, 0.5125, 0.3438, 0.5215, 0.3438, 0.5215, 0.3498, 0.5217, 0.3498, 0.5223, 0.3506, 0.5185, 0.25, 0.5164, 0.25, 0.5, 0.3627, 0.5, 0.364, 0.5124, 0.364, 0.5125, 0.6482, 0.7125, 0.6484, 0.7207, 0.6484, 0.7207, 0.6482, 0.7135, 0.6482, 0.7135, 0.6484, 0.7207, 0.6451, 0.7265, 0.645, 0.7214, 0.6484, 0.7207, 0.655, 0.7276, 0.6547, 0.7273, 0.6488, 0.7212, 0.6484, 0.7212, 0.6485, 0.7279, 0.6452, 0.7311, 0.6451, 0.7265, 0.655, 0.7276, 0.6629, 0.7278, 0.6611, 0.7278, 0.655, 0.7276, 0.6485, 0.7283, 0.6486, 0.732, 0.6452, 0.7341, 0.6452, 0.7311, 0.6629, 0.7278, 0.75, 0.7306, 0.75, 0.7306, 0.6629, 0.7278, 0.6629, 0.7278, 0.75, 0.7306, 0.75, 0.7332, 0.6538, 0.7309, 0.6562, 0.5215, 0.6502, 0.5217, 0.6502, 0.5217, 0.6555, 0.5216, 0.6555, 0.5216, 0.6502, 0.5217, 0.6454, 0.5186, 0.6494, 0.5185, 0.6502, 0.5217, 0.6445, 0.5292, 0.6448, 0.5287, 0.65, 0.5219, 0.6501, 0.5217, 0.646, 0.5218, 0.6424, 0.5187, 0.6454, 0.5186, 0.6445, 0.5292, 0.6446, 0.5368, 0.6445, 0.5347, 0.6444, 0.5293, 0.6457, 0.5218, 0.6444, 0.5219, 0.6412, 0.5186, 0.6424, 0.5187, 0.6494, 0.5185, 0.75, 0.5164, 0.75, 0.5191, 0.6555, 0.5216, 0.6555, 0.5216, 0.75, 0.5191, 0.75, 0.5191, 0.6562, 0.5215, 0.645, 0.7214, 0.6416, 0.5284, 0.6446, 0.5368, 0.6482, 0.7135, 0.6482, 0.7135, 0.6446, 0.5368, 0.6446, 0.5368, 0.6482, 0.7125, 0.6538, 0.7309, 0.75, 0.7332, 0.75, 0.75, 0.6404, 0.75, 0.64, 0.7356, 0.64, 0.7356, 0.3371, 0.7278, 0.345, 0.7276, 0.345, 0.7276, 0.338, 0.7278, 0.338, 0.7278, 0.345, 0.7276, 0.3509, 0.7307, 0.3462, 0.7309, 0.345, 0.7276, 0.3516, 0.7207, 0.3512, 0.7212, 0.3453, 0.7273, 0.3453, 0.7276, 0.3518, 0.7274, 0.3553, 0.7306, 0.3509, 0.7307, 0.3516, 0.7207, 0.3518, 0.7125, 0.3518, 0.7145, 0.3516, 0.7207, 0.3523, 0.7274, 0.3559, 0.7273, 0.3582, 0.7305, 0.3553, 0.7306, 0.3462, 0.7309, 0.25, 0.7332, 0.25, 0.7306, 0.338, 0.7278, 0.338, 0.7278, 0.25, 0.7306, 0.25, 0.7306, 0.3371, 0.7278, 0.3554, 0.5368, 0.3555, 0.5292, 0.3556, 0.5293, 0.3554, 0.5357, 0.3554, 0.5357, 0.3556, 0.5293, 0.3584, 0.5236, 0.3584, 0.5284, 0.3555, 0.5292, 0.3498, 0.5217, 0.35, 0.5219, 0.3552, 0.5287, 0.3556, 0.5289, 0.3557, 0.5238, 0.3585, 0.5199, 0.3584, 0.5236, 0.3498, 0.5217, 0.3438, 0.5215, 0.3452, 0.5216, 0.3498, 0.5217, 0.3557, 0.5236, 0.3557, 0.5219, 0.3585, 0.5184, 0.3585, 0.5199, 0.25, 0.5164, 0.3506, 0.5185, 0.3438, 0.5215, 0.25, 0.5191, 0.25, 0.5191, 0.3438, 0.5215, 0.3438, 0.5215, 0.25, 0.5191, 0.3518, 0.7125, 0.3554, 0.5368, 0.3554, 0.5357, 0.3518, 0.7125, 0.3518, 0.7125, 0.3554, 0.5357, 0.3584, 0.5284, 0.355, 0.7214, 0.25, 0.5191, 0.3438, 0.5215, 0.3438, 0.5215, 0.25, 0.5191, 0.355, 0.5292, 0.3498, 0.5223, 0.3438, 0.5215, 0.25, 0.5191, 0.25, 0.5357, 0.2689, 0.5336, 0.2783, 0.5339, 0.2852, 0.5372, 0.288, 0.5428, 0.2888, 0.5667, 0.2865, 0.5729, 0.2795, 0.5778, 0.2698, 0.5799, 0.25, 0.5806, 0.25, 0.7306, 0.3371, 0.7278, 0.3448, 0.727, 0.351, 0.7205, 0.3518, 0.7125, 0.3554, 0.5368, 0.655, 0.7276, 0.6629, 0.7278, 0.6629, 0.7278, 0.6552, 0.727, 0.6562, 0.5215, 0.6562, 0.5215, 0.75, 0.5191, 0.75, 0.5191, 0.6416, 0.5284, 0.636, 0.5125, 0.636, 0.5124, 0.625, 0.5154, 0.625, 0.7346, 0.64, 0.7356, 0.64, 0.7356, 0.645, 0.7214, 0.375, 0.375, 0.375, 0.4877, 0.625, 0.4877, 0.625, 0.375, 0.75, 0.5357, 0.75, 0.5191, 0.6562, 0.5215, 0.6502, 0.5223, 0.645, 0.5292, 0.6446, 0.5368, 0.6482, 0.7125, 0.649, 0.7205, 0.6552, 0.727, 0.6629, 0.7278, 0.75, 0.7306, 0.75, 0.5806, 0.7302, 0.5799, 0.7205, 0.5778, 0.7135, 0.5729, 0.7112, 0.5667, 0.712, 0.5428, 0.7148, 0.5372, 0.7217, 0.5339, 0.7311, 0.5336, 0.75, 0.7306, 0.75, 0.7306, 0.6629, 0.7278, 0.6629, 0.7278, 0.3462, 0.7309, 0.25, 0.7332, 0.25, 0.75, 0.3596, 0.75, 0.36, 0.7356, 0.36, 0.7356, 0.3371, 0.7278, 0.3371, 0.7278, 0.25, 0.7306, 0.25, 0.7306, 0.345, 0.7276, 0.3516, 0.7207, 0.351, 0.7205, 0.3448, 0.727, 0.355, 0.7214, 0.36, 0.7356, 0.36, 0.7356, 0.375, 0.7346, 0.375, 0.5154, 0.364, 0.5124, 0.364, 0.5125, 0.3584, 0.5284, 0.6404, 0.75, 0.64, 0.7356, 0.6319, 0.75, 0.6319, 0.75, 0.64, 0.7356, 0.6308, 0.7444, 0.6308, 0.7444, 0.64, 0.7356, 0.6349, 0.7405, 0.3651, 0.7405, 0.36, 0.7356, 0.3692, 0.7444, 0.3692, 0.7444, 0.36, 0.7356, 0.3681, 0.75, 0.3681, 0.75, 0.36, 0.7356, 0.3596, 0.75, 0.625, 0.7654, 0.625, 0.7569, 0.375, 0.7569, 0.375, 0.7654, 0.625, 0.7569, 0.625, 0.7431, 0.375, 0.7431, 0.375, 0.7569, 0.625, 0.7431, 0.625, 0.7346, 0.375, 0.7346, 0.375, 0.7431, 0.375, 0.7654, 0.375, 0.875, 0.625, 0.875, 0.625, 0.7654, 0.6336, 0.5098, 0.636, 0.5124, 0.6302, 0.5059, 0.6302, 0.5059, 0.636, 0.5124, 0.6311, 0.5, 0.6311, 0.5, 0.636, 0.5124, 0.6373, 0.5, 0.3627, 0.5, 0.364, 0.5124, 0.3689, 0.5, 0.3689, 0.5, 0.364, 0.5124, 0.3698, 0.5059, 0.3698, 0.5059, 0.364, 0.5124, 0.3664, 0.5098, 0.625, 0.5154, 0.625, 0.5076, 0.375, 0.5076, 0.375, 0.5154, 0.625, 0.5076, 0.625, 0.4939, 0.375, 0.4939, 0.375, 0.5076, 0.625, 0.4939, 0.625, 0.4877, 0.375, 0.4877, 0.375, 0.4939, 0.375, 0.5154, 0.375, 0.7346, 0.625, 0.7346, 0.625, 0.5154, 0.6482, 0.7125, 0.6484, 0.7207, 0.649, 0.7205, 0.6482, 0.7125, 0.6494, 0.5185, 0.636, 0.5125, 0.6454, 0.5186, 0.6484, 0.7207, 0.655, 0.7276, 0.6552, 0.727, 0.649, 0.7205, 0.6482, 0.7125, 0.6482, 0.7125, 0.6446, 0.5368, 0.6446, 0.5368, 0.6451, 0.7265, 0.64, 0.7356, 0.6452, 0.7311, 0.6452, 0.7311, 0.64, 0.7356, 0.6452, 0.7341, 0.645, 0.7214, 0.64, 0.7356, 0.6451, 0.7265, 0.3371, 0.7278, 0.345, 0.7276, 0.3448, 0.727, 0.3371, 0.7278, 0.3584, 0.5284, 0.364, 0.5125, 0.3584, 0.5236, 0.3554, 0.5368, 0.3554, 0.5368, 0.3518, 0.7125, 0.3518, 0.7125, 0.3516, 0.7207, 0.3518, 0.7125, 0.3518, 0.7125, 0.351, 0.7205, 0.3509, 0.7307, 0.36, 0.7356, 0.3553, 0.7306, 0.3553, 0.7306, 0.36, 0.7356, 0.3582, 0.7305, 0.3462, 0.7309, 0.36, 0.7356, 0.3509, 0.7307, 0.6502, 0.5223, 0.6562, 0.5215, 0.6562, 0.5215, 0.6502, 0.5217, 0.645, 0.5292, 0.6502, 0.5223, 0.6502, 0.5217, 0.6445, 0.5292, 0.6424, 0.5187, 0.636, 0.5125, 0.6412, 0.5186, 0.6454, 0.5186, 0.636, 0.5125, 0.6424, 0.5187, 0.6446, 0.5368, 0.645, 0.5292, 0.6445, 0.5292, 0.6446, 0.5368, 0.6494, 0.5185, 0.75, 0.5164, 0.75, 0.5, 0.6373, 0.5, 0.636, 0.5124, 0.636, 0.5125, 0.355, 0.5292, 0.3554, 0.5368, 0.3554, 0.5368, 0.3555, 0.5292, 0.3498, 0.5223, 0.355, 0.5292, 0.3555, 0.5292, 0.3498, 0.5217, 0.3585, 0.5199, 0.364, 0.5125, 0.3585, 0.5184, 0.3584, 0.5236, 0.364, 0.5125, 0.3585, 0.5199, 0.3438, 0.5215, 0.3498, 0.5223, 0.3498, 0.5217, 0.3438, 0.5215, 0.3506, 0.5185, 0.364, 0.5125, 0.364, 0.5124, 0.3627, 0.5, 0.25, 0.5, 0.25, 0.5164, 0.6482, 0.7125, 0.6482, 0.7135, 0.6484, 0.7207, 0.6484, 0.7207, 0.6482, 0.7135, 0.645, 0.7214, 0.6451, 0.7265, 0.6484, 0.7207, 0.6484, 0.7207, 0.6488, 0.7212, 0.6547, 0.7273, 0.655, 0.7276, 0.6484, 0.7212, 0.6451, 0.7265, 0.6452, 0.7311, 0.6485, 0.7279, 0.655, 0.7276, 0.655, 0.7276, 0.6611, 0.7278, 0.6629, 0.7278, 0.6485, 0.7283, 0.6452, 0.7311, 0.6452, 0.7341, 0.6486, 0.732, 0.6629, 0.7278, 0.6629, 0.7278, 0.75, 0.7306, 0.75, 0.7306, 0.6629, 0.7278, 0.6538, 0.7309, 0.75, 0.7332, 0.75, 0.7306, 0.6562, 0.5215, 0.6555, 0.5216, 0.6502, 0.5217, 0.6502, 0.5217, 0.6555, 0.5216, 0.6494, 0.5185, 0.6454, 0.5186, 0.6502, 0.5217, 0.6502, 0.5217, 0.65, 0.5219, 0.6448, 0.5287, 0.6445, 0.5292, 0.6501, 0.5217, 0.6454, 0.5186, 0.6424, 0.5187, 0.646, 0.5218, 0.6445, 0.5292, 0.6444, 0.5293, 0.6445, 0.5347, 0.6446, 0.5368, 0.6457, 0.5218, 0.6424, 0.5187, 0.6412, 0.5186, 0.6444, 0.5219, 0.6494, 0.5185, 0.6555, 0.5216, 0.75, 0.5191, 0.75, 0.5164, 0.6555, 0.5216, 0.6562, 0.5215, 0.75, 0.5191, 0.75, 0.5191, 0.645, 0.7214, 0.6482, 0.7135, 0.6446, 0.5368, 0.6416, 0.5284, 0.6482, 0.7135, 0.6482, 0.7125, 0.6446, 0.5368, 0.6446, 0.5368, 0.6538, 0.7309, 0.64, 0.7356, 0.64, 0.7356, 0.6404, 0.75, 0.75, 0.75, 0.75, 0.7332, 0.3371, 0.7278, 0.338, 0.7278, 0.345, 0.7276, 0.345, 0.7276, 0.338, 0.7278, 0.3462, 0.7309, 0.3509, 0.7307, 0.345, 0.7276, 0.345, 0.7276, 0.3453, 0.7273, 0.3512, 0.7212, 0.3516, 0.7207, 0.3453, 0.7276, 0.3509, 0.7307, 0.3553, 0.7306, 0.3518, 0.7274, 0.3516, 0.7207, 0.3516, 0.7207, 0.3518, 0.7145, 0.3518, 0.7125, 0.3523, 0.7274, 0.3553, 0.7306, 0.3582, 0.7305, 0.3559, 0.7273, 0.3462, 0.7309, 0.338, 0.7278, 0.25, 0.7306, 0.25, 0.7332, 0.338, 0.7278, 0.3371, 0.7278, 0.25, 0.7306, 0.25, 0.7306, 0.3554, 0.5368, 0.3554, 0.5357, 0.3556, 0.5293, 0.3555, 0.5292, 0.3554, 0.5357, 0.3584, 0.5284, 0.3584, 0.5236, 0.3556, 0.5293, 0.3555, 0.5292, 0.3552, 0.5287, 0.35, 0.5219, 0.3498, 0.5217, 0.3556, 0.5289, 0.3584, 0.5236, 0.3585, 0.5199, 0.3557, 0.5238, 0.3498, 0.5217, 0.3498, 0.5217, 0.3452, 0.5216, 0.3438, 0.5215, 0.3557, 0.5236, 0.3585, 0.5199, 0.3585, 0.5184, 0.3557, 0.5219, 0.25, 0.5164, 0.25, 0.5191, 0.3438, 0.5215, 0.3506, 0.5185, 0.25, 0.5191, 0.25, 0.5191, 0.3438, 0.5215, 0.3438, 0.5215, 0.3518, 0.7125, 0.3518, 0.7125, 0.3554, 0.5357, 0.3554, 0.5368, 0.3518, 0.7125, 0.355, 0.7214, 0.3584, 0.5284, 0.3554, 0.5357, 0.25, 0.5191, 0.25, 0.5191, 0.3438, 0.5215, 0.3438, 0.5215, 0.0, 0.0, 0.0, 0.0, 0.0, 0.0, 0.0, 0.0, 0.0, 0.0, 0.0, 0.0, 0.0, 0.0, 0.0, 0.0, 0.0, 0.0, 0.0, 0.0, 0.0, 0.0, 0.0, 0.0, 0.0, 0.0, 0.0, 0.0, 0.0, 0.0, 0.0, 0.0, 0.0, 0.0, 0.0, 0.0, 0.0, 0.0, 0.0, 0.0, 0.0, 0.0, 0.0, 0.0, 0.0, 0.0, 0.0, 0.0, 0.0, 0.0, 0.0, 0.0, 0.0, 0.0, 0.0, 0.0, 0.0, 0.0, 0.0, 0.0, 0.0, 0.0, 0.0, 0.0, 0.0, 0.0, 0.0, 0.0, 0.0, 0.0, 0.0, 0.0, 0.0, 0.0, 0.0, 0.0, 0.0, 0.0, 0.0, 0.0, 0.0, 0.0, 0.0, 0.0, 0.0, 0.0, 0.0, 0.0, 0.0, 0.0, 0.0, 0.0, 0.0, 0.0, 0.0, 0.0, 0.0, 0.0, 0.0, 0.0, 0.0, 0.0, 0.0, 0.0, 0.0, 0.0, 0.0, 0.0, 0.0, 0.0, 0.0, 0.0, 0.0, 0.0, 0.0, 0.0, 0.0, 0.0, 0.0, 0.0, 0.0, 0.0, 0.0, 0.0, 0.0, 0.0, 0.0, 0.0, 0.0, 0.0, 0.0, 0.0, 0.0, 0.0, 0.0, 0.0, 0.0, 0.0, 0.0, 0.0, 0.0, 0.0, 0.0, 0.0, 0.0, 0.0, 0.0, 0.0, 0.0, 0.0, 0.0, 0.0, 0.0, 0.0, 0.0, 0.0, 0.0, 0.0, 0.0, 0.0, 0.0, 0.0, 0.0, 0.0, 0.0, 0.0, 0.0, 0.0, 0.0, 0.0, 0.0, 0.0, 0.0, 0.0, 0.0, 0.0, 0.0, 0.0, 0.0, 0.0, 0.0, 0.0, 0.0, 0.0, 0.0, 0.0, 0.0, 0.0, 0.0, 0.0, 0.0, 0.0, 0.0, 0.0, 0.0, 0.0, 0.0, 0.0, 0.0, 0.0, 0.0, 0.0, 0.0, 0.0, 0.0, 0.0, 0.0, 0.0, 0.0, 0.0, 0.0, 0.0, 0.0, 0.0, 0.0, 0.0, 0.0, 0.0, 0.0, 0.0, 0.0, 0.0, 0.0, 0.0, 0.0, 0.0, 0.0, 0.0, 0.0, 0.0, 0.0, 0.0, 0.0, 0.0, 0.0, 0.0, 0.0, 0.0, 0.0, 0.0, 0.0, 0.0, 0.0, 0.0, 0.0, 0.0, 0.0, 0.0, 0.0, 0.0, 0.0, 0.0, 0.0, 0.0, 0.0, 0.0, 0.0, 0.0, 0.0, 0.0, 0.0, 0.0, 0.0, 0.0, 0.0, 0.0, 0.0, 0.0, 0.0, 0.0, 0.0, 0.0, 0.0, 0.0, 0.0, 0.0, 0.0, 0.0, 0.0, 0.0, 0.0, 0.0, 0.0, 0.0, 0.0, 0.0, 0.0, 0.0, 0.0, 0.0, 0.0, 0.0, 0.0, 0.0, 0.0, 0.0, 0.0, 0.0, 0.0, 0.0, 0.0, 0.0, 0.0, 0.0, 0.0, 0.0, 0.0, 0.0, 0.0, 0.0, 0.0, 0.0, 0.0, 0.0, 0.0, 0.0, 0.0, 0.0, 0.0, 0.0, 0.0, 0.0, 0.0, 0.0, 0.0, 0.0, 0.0, 0.0, 0.0, 0.0, 0.0, 0.0, 0.0, 0.0, 0.0, 0.0, 0.0, 0.0, 0.0, 0.0, 0.0, 0.0, 0.0, 0.0, 0.0, 0.0, 0.0, 0.0, 0.0, 0.0, 0.0, 0.0, 0.0, 0.0, 0.0, 0.0, 0.0, 0.0, 0.0, 0.0, 0.0, 0.0, 0.0, 0.0, 0.0, 0.0, 0.0, 0.0, 0.0, 0.0, 0.0, 0.0, 0.0, 0.0, 0.0, 0.0, 0.0, 0.0, 0.0, 0.0, 0.0, 0.0, 0.0, 0.0, 0.0, 0.0, 0.0, 0.0, 0.0, 0.0, 0.0, 0.0, 0.0, 0.0, 0.0, 0.0, 0.0, 0.0, 0.0, 0.0, 0.0, 0.0, 0.0, 0.0, 0.0, 0.0, 0.0, 0.0, 0.0, 0.0, 0.0, 0.0, 0.0, 0.0, 0.0, 0.0, 0.0, 0.0, 0.0, 0.0, 0.0, 0.0, 0.0, 0.0, 0.0, 0.0, 0.0, 0.0, 0.0, 0.0, 0.0, 0.0, 0.0, 0.0, 0.0, 0.0, 0.0, 0.0, 0.0, 0.0, 0.0, 0.0, 0.0, 0.0, 0.0, 0.0, 0.0, 0.0, 0.0, 0.0, 0.0, 0.0, 0.0, 0.0, 0.0, 0.0, 0.0, 0.0, 0.0, 0.0, 0.0, 0.0, 0.0, 0.0, 0.0, 0.0, 0.0, 0.0, 0.0, 0.0, 0.0, 0.0, 0.0, 0.0, 0.0, 0.0, 0.0, 0.0, 0.0, 0.0, 0.0, 0.0, 0.0, 0.0, 0.0, 0.0, 0.0, 0.0, 0.0, 0.0, 0.0, 0.0, 0.0, 0.0, 0.0, 0.0, 0.0, 0.0, 0.0, 0.0, 0.0, 0.0, 0.0, 0.0, 0.0, 0.0, 0.0, 0.0, 0.0, 0.0, 0.0, 0.0, 0.0, 0.0, 0.0, 0.0, 0.0, 0.0, 0.0, 0.0, 0.0, 0.0, 0.0, 0.0, 0.0, 0.0, 0.0, 0.0, 0.0, 0.0, 0.0, 0.0, 0.0, 0.0, 0.0, 0.0, 0.0, 0.0, 0.0, 0.0, 0.0, 0.0, 0.0, 0.0, 0.0, 0.0, 0.0, 0.0, 0.0, 0.0, 0.0, 0.0, 0.0, 0.0, 0.0, 0.0, 0.0, 0.0, 0.0, 0.0, 0.0, 0.0, 0.0, 0.0, 0.0, 0.0, 0.0, 0.0, 0.0, 0.0, 0.0, 0.0, 0.0, 0.0, 0.0, 0.0, 0.0, 0.0, 0.0, 0.0, 0.0, 0.0, 0.0, 0.0, 0.0, 0.0, 0.0, 0.0, 0.0, 0.0, 0.0, 0.0, 0.0, 0.0, 0.0, 0.0, 0.0, 0.0, 0.0, 0.0, 0.0, 0.0, 0.0, 0.0, 0.0, 0.0, 0.0, 0.0, 0.0, 0.0, 0.0, 0.0, 0.0, 0.0, 0.0, 0.0, 0.0, 0.0, 0.0, 0.0, 0.0, 0.0, 0.0, 0.0, 0.0, 0.0, 0.0, 0.0, 0.0, 0.0, 0.0, 0.0, 0.0, 0.0, 0.0, 0.0, 0.0, 0.0, 0.0, 0.0, 0.0, 0.0, 0.0, 0.0, 0.0, 0.0, 0.0, 0.0, 0.0, 0.0, 0.0, 0.0, 0.0, 0.0, 0.0, 0.0, 0.0, 0.0, 0.0, 0.0, 0.0, 0.0, 0.0, 0.0, 0.0, 0.0, 0.0, 0.0, 0.0, 0.0, 0.0, 0.0, 0.0, 0.0, 0.0, 0.0, 0.0, 0.0, 0.0, 0.0, 0.0, 0.0, 0.0, 0.0, 0.0, 0.0, 0.0, 0.0, 0.0, 0.0, 0.0, 0.0, 0.0, 0.0, 0.0, 0.0, 0.0, 0.0, 0.0, 0.0, 0.0, 0.0, 0.0, 0.0, 0.0, 0.0, 0.0, 0.0, 0.0, 0.0, 0.0, 0.0, 0.0, 0.0, 0.0, 0.0, 0.0, 0.0, 0.0, 0.0, 0.0, 0.0, 0.0, 0.0, 0.0, 0.0, 0.0, 0.0, 0.0, 0.0, 0.0, 0.0, 0.0, 0.0, 0.0, 0.0, 0.0, 0.0, 0.0, 0.0, 0.0, 0.0, 0.0, 0.0, 0.0, 0.0, 0.0, 0.0, 0.0, 0.0, 0.0, 0.0, 0.0, 0.0, 0.0, 0.0, 0.0, 0.0, 0.0, 0.0, 0.0, 0.0, 0.0, 0.0, 0.0, 0.0, 0.0, 0.0, 0.0, 0.0, 0.0, 0.0, 0.0, 0.0, 0.0, 0.0, 0.0, 0.0, 0.0, 0.0, 0.0, 0.0, 0.0, 0.0, 0.0, 0.0, 0.0, 0.0, 0.0, 0.0, 0.0, 0.0, 0.0, 0.0, 0.0, 0.0, 0.0, 0.0, 0.0, 0.0, 0.0, 0.0, 0.0, 0.0, 0.0, 0.0, 0.0, 0.0, 0.0, 0.0, 0.0, 0.0, 0.0, 0.0, 0.0, 0.0, 0.0, 0.0, 0.0, 0.0, 0.0, 0.0, 0.0, 0.0, 0.0, 0.0, 0.0, 0.0, 0.0, 0.0, 0.0, 0.0, 0.0, 0.0, 0.0, 0.0, 0.0, 0.0, 0.0, 0.0, 0.0, 0.0, 0.0, 0.0, 0.0, 0.0, 0.0, 0.0, 0.0, 0.0, 0.0, 0.0, 0.0, 0.0, 0.0, 0.0, 0.0, 0.0, 0.0, 0.0, 0.0, 0.0, 0.0, 0.0, 0.0, 0.0, 0.0, 0.0, 0.0, 0.0, 0.0, 0.0, 0.0, 0.0, 0.0, 0.0, 0.0, 0.0, 0.0, 0.0, 0.0, 0.0, 0.0, 0.0, 0.0, 0.0, 0.0, 0.0, 0.0, 0.0, 0.0, 0.0, 0.0, 0.0, 0.0, 0.0, 0.0, 0.0, 0.0, 0.0, 0.0, 0.0, 0.0, 0.0, 0.0, 0.0, 0.0, 0.0, 0.0, 0.0, 0.0, 0.0, 0.0, 0.0, 0.0, 0.0, 0.0, 0.0, 0.0, 0.0, 0.0, 0.0, 0.0, 0.0, 0.0, 0.0, 0.0, 0.0, 0.0, 0.0, 0.0, 0.0, 0.0, 0.0, 0.0, 0.0, 0.0, 0.0, 0.0, 0.0, 0.0, 0.0, 0.0, 0.0, 0.0, 0.0, 0.0, 0.0, 0.0, 0.0, 0.0, 0.0, 0.0, 0.0, 0.0, 0.0, 0.0, 0.0, 0.0, 0.0, 0.0, 0.0, 0.0, 0.0, 0.0, 0.0, 0.0, 0.0, 0.0, 0.0, 0.0, 0.0, 0.0, 0.0, 0.0, 0.0, 0.0, 0.0, 0.0, 0.0, 0.0, 0.0, 0.0, 0.0, 0.0, 0.0, 0.0, 0.0, 0.0, 0.0, 0.0, 0.0, 0.0, 0.0, 0.0, 0.0, 0.0, 0.0, 0.0, 0.0, 0.0, 0.0, 0.0, 0.0, 0.0, 0.0, 0.0, 0.0, 0.0, 0.0, 0.0, 0.0, 0.0, 0.0, 0.0, 0.0, 0.0, 0.0, 0.0, 0.0, 0.0, 0.0, 0.0, 0.0, 0.0, 0.0, 0.0, 0.0, 0.0, 0.0, 0.0, 0.0, 0.0, 0.0, 0.0, 0.0, 0.0, 0.0, 0.0, 0.0, 0.0, 0.0, 0.0, 0.0, 0.0, 0.0, 0.0, 0.0, 0.0, 0.0, 0.0, 0.0, 0.0, 0.0, 0.0, 0.0, 0.0, 0.0, 0.0, 0.0, 0.0, 0.0, 0.0, 0.0, 0.0, 0.0, 0.0, 0.0, 0.0, 0.0, 0.0, 0.0, 0.0, 0.0, 0.0, 0.0, 0.0, 0.0, 0.0, 0.0, 0.0, 0.0, 0.0, 0.0, 0.0, 0.0, 0.0, 0.0, 0.0, 0.0, 0.0, 0.0, 0.0, 0.0, 0.0, 0.0, 0.0, 0.0, 0.0, 0.0, 0.0, 0.0, 0.0, 0.0, 0.0, 0.0, 0.0, 0.0, 0.0, 0.0, 0.0, 0.0, 0.0, 0.0, 0.0, 0.0, 0.0, 0.0, 0.0, 0.0, 0.0, 0.0, 0.0, 0.0, 0.0, 0.0, 0.0, 0.0, 0.0, 0.0, 0.0, 0.0, 0.0, 0.0, 0.0, 0.0, 0.0, 0.0, 0.0, 0.0, 0.0, 0.0, 0.0, 0.0, 0.0, 0.0, 0.0, 0.0, 0.0, 0.0, 0.0, 0.0, 0.0, 0.0, 0.0, 0.0, 0.0, 0.0, 0.0, 0.0, 0.0, 0.0, 0.0, 0.0, 0.0, 0.0, 0.0, 0.0, 0.0, 0.0, 0.0, 0.0, 0.0, 0.0, 0.0, 0.0, 0.0, 0.0, 0.0, 0.0, 0.0, 0.0, 0.0, 0.0, 0.0, 0.0, 0.0, 0.0, 0.0, 0.0, 0.0, 0.0, 0.0, 0.0, 0.0, 0.0, 0.0, 0.0, 0.0, 0.0, 0.0, 0.0, 0.0, 0.0, 0.0, 0.0, 0.0, 0.0, 0.0, 0.0, 0.0, 0.0, 0.0, 0.0, 0.0, 0.0, 0.0, 0.0, 0.0, 0.0, 0.0, 0.0, 0.0, 0.0, 0.0, 0.0, 0.0, 0.0, 0.0, 0.0, 0.0, 0.0, 0.0, 0.0, 0.0, 0.0, 0.0, 0.0, 0.0, 0.0, 0.0, 0.0, 0.0, 0.0, 0.0, 0.0, 0.0, 0.0, 0.0, 0.0, 0.0, 0.0, 0.0, 0.0, 0.0, 0.0, 0.0, 0.0, 0.0, 0.0, 0.0, 0.0, 0.0, 0.0, 0.0, 0.0, 0.0, 0.0, 0.0, 0.0, 0.0, 0.0, 0.0, 0.0, 0.0, 0.0, 0.0, 0.0, 0.0, 0.0, 0.0, 0.0, 0.0, 0.0, 0.0, 0.0, 0.0, 0.0, 0.0, 0.0, 0.0, 0.0, 0.0, 0.0, 0.0, 0.0, 0.0, 0.0, 0.0, 0.0, 0.0, 0.0, 0.0, 0.0, 0.0, 0.0, 0.0, 0.0, 0.0, 0.0, 0.0, 0.0, 0.0, 0.0, 0.0, 0.0, 0.0, 0.0, 0.0, 0.0, 0.0, 0.0, 0.0, 0.0, 0.0, 0.0, 0.0, 0.0, 0.0, 0.0, 0.0, 0.0, 0.0, 0.0, 0.0, 0.0, 0.0, 0.0, 0.0, 0.0, 0.0, 0.0, 0.0, 0.0, 0.0, 0.0, 0.0, 0.0, 0.0, 0.0, 0.0, 0.0, 0.0, 0.0, 0.0, 0.0, 0.0, 0.0, 0.0, 0.0, 0.0, 0.0, 0.0, 0.0, 0.0, 0.0, 0.0, 0.0, 0.0, 0.0, 0.0, 0.0, 0.0, 0.0, 0.0, 0.0, 0.0, 0.0, 0.0, 0.0, 0.0, 0.0, 0.0, 0.0, 0.0, 0.0, 0.0, 0.0, 0.0, 0.0, 0.0, 0.0, 0.0, 0.0, 0.0, 0.0, 0.0, 0.0, 0.0, 0.0, 0.0, 0.0, 0.0, 0.0, 0.0, 0.0, 0.0, 0.0, 0.0, 0.0, 0.0, 0.0, 0.0, 0.0, 0.0, 0.0, 0.0, 0.0, 0.0, 0.0, 0.0, 0.0, 0.0, 0.0, 0.0, 0.0, 0.0, 0.0, 0.0, 0.0, 0.0, 0.0, 0.0, 0.0, 0.0, 0.0, 0.0, 0.0, 0.0, 0.0, 0.0, 0.0, 0.0, 0.0, 0.0, 0.0, 0.0, 0.0, 0.0, 0.0, 0.0, 0.0, 0.0, 0.0, 0.0, 0.0, 0.0, 0.0, 0.0, 0.0, 0.0, 0.0, 0.0, 0.0, 0.0, 0.0, 0.0, 0.0, 0.0, 0.0, 0.0, 0.0, 0.0, 0.0, 0.0, 0.0, 0.0, 0.0, 0.0, 0.0, 0.0, 0.0, 0.0, 0.0, 0.0, 0.0, 0.0, 0.0, 0.0, 0.0, 0.0, 0.0, 0.0, 0.0, 0.0, 0.0, 0.0, 0.0, 0.0, 0.0, 0.0, 0.0, 0.0, 0.0, 0.0, 0.0, 0.0, 0.0, 0.0, 0.0, 0.0, 0.0, 0.0, 0.0, 0.0, 0.0, 0.0, 0.0, 0.0, 0.0, 0.0, 0.0, 0.0, 0.0, 0.0, 0.0, 0.0, 0.0, 0.0, 0.0, 0.0, 0.0, 0.0, 0.0, 0.0, 0.0, 0.0, 0.0, 0.0, 0.0, 0.0, 0.0, 0.0, 0.0])
me_x.materials.append(mat_gold)
me_x.update()

# ---- objects
ob_key1 = bpy.data.objects.new('key1', me_x)

# ---- transforms, parenting, visibility, modifiers, constraints
ob_key1.location = (0.0, 0.0, 0.0)

# ---- collection membership
scene.collection.objects.link(ob_key1)

# ---- scene / render settings (as saved in the file)
scene.frame_start = 1; scene.frame_end = 250; scene.frame_set(1)
scene.render.engine = 'BLENDER_EEVEE_NEXT'
bpy.context.view_layer.update()

# ---- added for rendering (the .blend has no active camera and no usable light): camera, sun
cam_auto = bpy.data.cameras.new('AutoCamera')
cam_auto.lens = 50.0
cam_auto.sensor_width = 36.0
cam_auto.clip_end = 1000.0
ob_auto_camera = bpy.data.objects.new('AutoCamera', cam_auto)
scene.collection.objects.link(ob_auto_camera)
ob_auto_camera.location = (0.353221, -0.241889, 0.282577)
ob_auto_camera.rotation_euler = (1.09748, -7.21219e-08, 0.694738)
scene.camera = ob_auto_camera
light_auto_sun = bpy.data.lights.new('AutoSun', 'SUN')
light_auto_sun.energy = 3.0
light_auto_sun.angle = 0.0523599
ob_auto_sun = bpy.data.objects.new('AutoSun', light_auto_sun)
scene.collection.objects.link(ob_auto_sun)
ob_auto_sun.rotation_euler = (0.872665, 0.174533, 0.523599)
bpy.context.view_layer.update()
